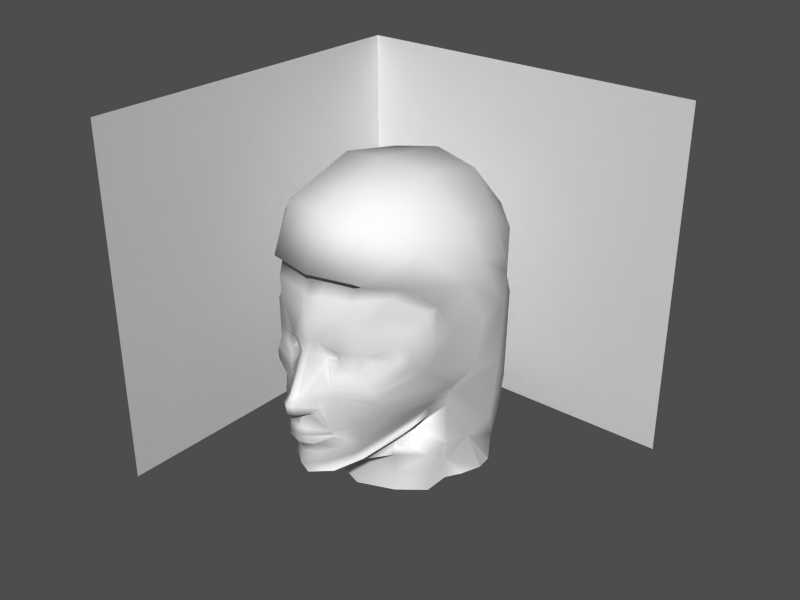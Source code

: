 # Source: hero2-2.blend  (saved by Blender 2.34.0; exported with 4.5.12 LTS)
import bpy
from mathutils import Matrix  # noqa: F401  (used for matrix-valued properties, if any)

bpy.ops.wm.read_factory_settings(use_empty=True)
scene = bpy.context.scene
scene.name = '1'

# ---- collections
col_collection_1 = bpy.data.collections.new('Collection 1'); scene.collection.children.link(col_collection_1)

# ---- materials (node trees are filled in below, after node groups)
mat_material = bpy.data.materials.new('Material')
mat_material.alpha_threshold = 0.0
mat_material.preview_render_type = 'FLAT'
mat_material.roughness = 0.5
mat_material.line_color = (0.0, 0.0, 0.0, 1.0)

# ---- material node trees

# ---- meshes
me_plane_001 = bpy.data.meshes.new('Plane.001')
me_plane_001.from_pydata([(0.0819, -0.3449, 1.866e-08), (0.07519, -0.1815, 1.12e-08), (0.005092, -0.03007, 1.537e-09), (0.1403, 0.3203, -7.87e-09), (0.08989, -0.2352, 1.421e-08), (0.02799, 0.06343, -1.549e-09), (0.0618, -0.04279, 4.572e-09), (0.1047, -0.2831, 9.584e-09), (0.06395, -0.2047, 1.174e-08), (0.1256, -0.4244, 2.404e-08), (-0.005028, 0.02432, -1.283e-09), (0.1298, 0.2629, -5.819e-09), (0.1501, 0.4135, -1.155e-08), (0.1742, 0.5363, -1.589e-08), (0.2101, 0.6385, -1.913e-08), (0.2308, 0.6433, 0.07404), (0.2661, 0.6293, 0.2503), (0.5704, 0.4628, 0.4482), (0.6624, 0.3166, 0.4837), (0.67, 0.01791, 0.4497), (0.3755, -0.4116, 0.1569), (0.7483, -0.1793, 0.3833), (0.6391, -0.3073, 0.2729), (0.6671, 0.07403, 0.4574), (0.5372, -0.3623, 0.2195), (0.2399, 0.2804, 0.2584), (0.2394, 0.1994, 0.2584), (0.2072, 0.1994, 0.1653), (0.2075, 0.2804, 0.1653), (0.3076, 0.2272, 0.2939), (0.3079, 0.2676, 0.2939), (0.2311, 0.2505, 0.1249), (0.231, 0.2207, 0.1249), (0.2631, 0.4087, 0.2863), (0.1457, 0.3372, 0.0737), (0.2008, 0.3818, 0.1715), (0.3939, 0.3138, 0.3669), (0.3983, 0.2272, 0.367), (0.2207, 0.2152, 0.06764), (0.1791, 0.1453, 0.1251), (0.2435, 0.1505, 0.2828), (0.2612, 0.09721, 0.3127), (0.1769, 0.0887, 0.1251), (0.4294, 0.1842, 0.3975), (0.4314, 0.3844, 0.4076), (0.3358, 0.4851, 0.2947), (0.1419, 0.2629, 0.03191), (0.02425, 0.02432, 0.03805), (0.09098, -0.04279, 0.03928), (0.05727, 0.06343, 0.02946), (0.134, 0.3326, 0.03191), (0.03434, -0.03007, 0.03928), (0.1476, -0.03007, 0.07488), (0.09018, 0.06343, 0.05155), (0.1226, -0.04279, 0.07488), (0.1376, 0.02432, 0.07365), (0.08569, -0.1996, 0.0732), (0.0687, -0.1517, 0.05217), (0.1162, -0.223, 0.0732), (0.0928, -0.1766, 0.05217), (0.1673, -0.1687, 0.1336), (0.1673, -0.183, 0.1336), (0.1673, -0.161, 0.1336), (0.1673, -0.1748, 0.1336), (0.0767, -0.1216, 0.05032), (0.1637, -0.1424, 0.1443), (0.2184, -0.1482, 0.174), (0.215, -0.1939, 0.1802), (0.1882, -0.2424, 0.1625), (0.1396, -0.2821, 0.0637), (0.1967, -0.4082, 0.1103), (0.1531, -0.3318, 0.1022), (0.2825, -0.2959, 0.2), (0.3279, -0.3708, 0.1906), (0.2947, -0.4342, 0.05862), (0.1764, -0.02715, 0.1802), (0.248, -0.1125, 0.23), (0.2948, -0.2247, 0.2231), (0.5279, -0.2912, 0.2784), (0.4826, -0.2163, 0.2879), (0.6392, -0.153, 0.355), (0.658, -0.2096, 0.3455), (0.1734, 0.04786, 0.1551), (0.2743, 0.04478, 0.3205), (0.3319, -0.02045, 0.3206), (0.44, -0.1633, 0.3061), (0.3837, -0.09213, 0.312), (0.2067, 0.4706, 0.2098), (0.1724, 0.4431, 0.05529), (0.5528, 0.1257, 0.4149), (0.5705, 0.01122, 0.4052), (0.5947, -0.06685, 0.3983), (0.612, -0.1038, 0.3844), (0.5353, 0.444, 0.4241), (0.1898, 0.5501, 0.05311), (0.2204, 0.5628, 0.2287), (0.3741, 0.5522, 0.3314), (0.4308, 0.5869, 0.3503), (0.4304, 0.2825, 0.4158), (0.544, 0.2937, 0.4674), (0.7515, -0.07894, 0.4165), (0.7499, -0.1291, 0.3999), (0.7266, -0.03405, 0.4331), (0.2956, -0.4535, -0.0001918), (0.2133, 0.6625, 0.2503), (0.3323, 0.9123, 0.2503), (0.7368, 1.04, 0.2503), (1.113, 0.9658, 0.2503), (1.357, 0.7037, 0.2503), (1.266, 0.6257, 0.3735), (1.006, 0.7962, 0.4485), (0.7493, 0.8418, 0.4696), (0.4737, 0.7632, 0.4332), (0.4255, 0.5996, 0.3575), (0.5658, 0.4774, 0.4581), (0.6671, 0.581, 0.5497), (0.7733, 0.6634, 0.5686), (0.9909, 0.6155, 0.5431), (1.102, 0.4526, 0.4775), (1.143, 0.3482, 0.4729), (1.327, 0.351, 0.3142), (1.419, 0.3423, 0.2192), (1.459, 0.3508, 6.555e-05), (1.347, -0.06681, 6.556e-05), (1.307, -0.07537, 0.2192), (1.214, -0.0666, 0.3142), (1.03, -0.06938, 0.5365), (1.144, -0.5631, 0.3944), (1.32, -0.5115, 0.3142), (1.412, -0.4952, 0.2192), (1.448, -0.4764, 6.559e-05), (0.8385, 0.05116, 0.4934), (0.8514, 0.3165, 0.5198), (0.9344, 0.3984, 0.5792), (0.9366, 0.05837, 0.5563), (0.8942, -0.2499, 0.5501), (0.8397, -0.3749, 0.4605), (1.017, -0.6149, 0.4713), (0.5512, -0.6801, 0.2067), (0.5526, -0.5712, 0.2067), (0.5501, -0.4578, 0.2067), (0.6582, -0.4578, 0.3421), (0.6607, -0.5712, 0.3421), (0.6594, -0.6801, 0.3421), (0.8056, -0.6801, 0.3421), (0.807, -0.5712, 0.3421), (0.8045, -0.4578, 0.3421), (0.9673, -0.6491, 0.4549), (0.8686, -0.6628, 0.4041), (0.8686, -0.6628, -0.404), (0.9673, -0.6491, -0.4548), (0.8045, -0.4578, -0.342), (0.807, -0.5712, -0.342), (0.8056, -0.6801, -0.342), (0.6594, -0.6801, -0.342), (0.6607, -0.5712, -0.342), (0.6582, -0.4578, -0.342), (0.5501, -0.4578, -0.2066), (0.5526, -0.5712, -0.2066), (0.5512, -0.6801, -0.2066), (0.4859, -0.6928, -0.0004965), (0.5051, -0.5839, -0.0004965), (0.4697, -0.4705, -0.0004965), (1.017, -0.6149, -0.4712), (0.8397, -0.3749, -0.4604), (0.8942, -0.2499, -0.55), (0.9366, 0.05837, -0.5562), (0.9344, 0.3984, -0.5791), (0.8514, 0.3165, -0.5196), (0.8385, 0.05116, -0.4933), (1.412, -0.4952, -0.2191), (1.32, -0.5115, -0.3141), (1.144, -0.5631, -0.3943), (1.03, -0.06938, -0.5363), (1.214, -0.0666, -0.3141), (1.307, -0.07537, -0.2191), (1.419, 0.3423, -0.2191), (1.327, 0.351, -0.3141), (1.143, 0.3482, -0.4727), (1.102, 0.4526, -0.4774), (0.9909, 0.6155, -0.543), (0.7733, 0.6634, -0.5685), (0.6671, 0.581, -0.5495), (0.5658, 0.4774, -0.458), (0.4255, 0.5996, -0.3573), (0.4737, 0.7632, -0.4331), (0.7493, 0.8418, -0.4695), (1.006, 0.7962, -0.4484), (1.266, 0.6257, -0.3734), (1.357, 0.7037, -0.2502), (1.386, 0.7484, -0.0004965), (1.141, 1.01, -0.0004965), (1.113, 0.9658, -0.2502), (0.7368, 1.04, -0.2502), (0.6911, 1.079, -0.0004965), (0.2866, 0.9367, -0.0004965), (0.3323, 0.9123, -0.2502), (0.2133, 0.6625, -0.2502), (0.1615, 0.6582, -0.0004965), (0.6578, -0.3159, -0.0004965), (0.5338, -0.3847, -0.0004965), (0.3903, -0.422, -0.0004965), (0.7266, -0.03405, -0.433), (0.7499, -0.1291, -0.3998), (0.7515, -0.07894, -0.4164), (0.544, 0.2937, -0.4673), (0.4304, 0.2825, -0.4157), (0.4308, 0.5869, -0.3502), (0.3741, 0.5522, -0.3312), (0.2204, 0.5628, -0.2286), (0.1898, 0.5501, -0.05298), (0.5353, 0.444, -0.424), (0.612, -0.1038, -0.3843), (0.5947, -0.06685, -0.3982), (0.5705, 0.01122, -0.4051), (0.5528, 0.1257, -0.4147), (0.1724, 0.4431, -0.05516), (0.2067, 0.4706, -0.2097), (0.3837, -0.09213, -0.3119), (0.44, -0.1633, -0.306), (0.3319, -0.02045, -0.3205), (0.2743, 0.04478, -0.3204), (0.1734, 0.04786, -0.155), (0.658, -0.2096, -0.3454), (0.6392, -0.153, -0.3549), (0.4826, -0.2163, -0.2877), (0.5279, -0.2912, -0.2783), (0.2948, -0.2247, -0.2229), (0.248, -0.1125, -0.2298), (0.1764, -0.02715, -0.18), (0.2947, -0.4342, -0.05849), (0.3279, -0.3708, -0.1905), (0.2825, -0.2959, -0.1999), (0.1531, -0.3318, -0.102), (0.1967, -0.4082, -0.1102), (0.1396, -0.2821, -0.06357), (0.1882, -0.2424, -0.1624), (0.215, -0.1939, -0.1801), (0.2184, -0.1482, -0.1739), (0.1637, -0.1424, -0.1442), (0.0767, -0.1216, -0.05019), (0.1673, -0.1748, -0.1335), (0.1673, -0.161, -0.1335), (0.1673, -0.183, -0.1335), (0.1673, -0.1687, -0.1335), (0.0928, -0.1766, -0.05204), (0.1162, -0.223, -0.07307), (0.0687, -0.1517, -0.05204), (0.08569, -0.1996, -0.07307), (0.1376, 0.02432, -0.07352), (0.1226, -0.04279, -0.07474), (0.09018, 0.06343, -0.05142), (0.1476, -0.03007, -0.07474), (0.03434, -0.03007, -0.03915), (0.134, 0.3326, -0.03178), (0.05727, 0.06343, -0.02933), (0.09098, -0.04279, -0.03915), (0.02425, 0.02432, -0.03792), (0.1419, 0.2629, -0.03178), (0.3358, 0.4851, -0.2945), (0.4314, 0.3844, -0.4075), (0.4294, 0.1842, -0.3974), (0.1769, 0.0887, -0.1249), (0.2612, 0.09721, -0.3125), (0.2435, 0.1505, -0.2827), (0.1791, 0.1453, -0.125), (0.2207, 0.2152, -0.06751), (0.3983, 0.2272, -0.3669), (0.3939, 0.3138, -0.3667), (0.2008, 0.3818, -0.1713), (0.1457, 0.3372, -0.07356), (0.2631, 0.4087, -0.2862), (0.231, 0.2207, -0.1247), (0.2311, 0.2505, -0.1247), (0.3079, 0.2676, -0.2937), (0.3076, 0.2272, -0.2937), (0.2075, 0.2804, -0.1652), (0.2072, 0.1994, -0.1652), (0.2394, 0.1994, -0.2582), (0.2399, 0.2804, -0.2582), (0.5372, -0.3623, -0.2193), (0.6671, 0.07403, -0.4572), (0.6391, -0.3073, -0.2728), (0.7483, -0.1793, -0.3832), (0.3755, -0.4116, -0.1568), (0.67, 0.01791, -0.4496), (0.6624, 0.3166, -0.4836), (0.5704, 0.4628, -0.448), (0.2661, 0.6293, -0.2502), (0.2308, 0.6433, -0.07391), (0.05773, -0.1571, -6.716e-05), (0.07197, -0.1282, -6.716e-05)], [], [(27, 26, 25, 28), (25, 26, 29, 30), (27, 28, 31, 32), (28, 35, 34, 31), (25, 33, 35, 28), (25, 30, 36, 33), (30, 29, 37, 36), (27, 32, 38, 39), (26, 27, 39, 40), (26, 40, 37, 29), (31, 34, 38, 32), (40, 41, 43, 37), (40, 39, 42, 41), (33, 36, 44, 45), (10, 47, 49, 5), (10, 2, 51, 47), (6, 48, 51, 2), (11, 5, 49, 46), (11, 46, 50, 3), (48, 54, 52, 51), (47, 51, 52, 55), (47, 55, 53, 49), (37, 43, 98), (1, 59, 57, 290), (1, 8, 56, 59), (4, 58, 56, 8), (58, 61, 63, 56), (59, 56, 63, 60), (59, 60, 62, 57), (291, 290, 57, 64), (57, 62, 65, 64), (4, 7, 69, 58), (58, 69, 68, 61), (61, 68, 67, 63), (60, 63, 67, 66), (60, 66, 65, 62), (71, 0, 9, 70), (0, 71, 69, 7), (70, 73, 72, 71), (68, 69, 71, 72), (103, 9, 70, 74), (20, 74, 70, 73), (34, 50, 46, 38), (38, 46, 49, 53), (38, 53, 42, 39), (291, 64, 48, 6), (48, 64, 65, 54), (52, 54, 65, 75), (67, 68, 72, 77), (66, 67, 77, 76), (65, 66, 76, 75), (73, 78, 79, 72), (78, 81, 80, 79), (20, 73, 78, 24), (22, 24, 78, 81), (42, 53, 55, 82), (52, 75, 82, 55), (82, 75, 84, 83), (41, 42, 82, 83), (77, 85, 86, 76), (72, 79, 85, 77), (75, 76, 86, 84), (33, 45, 87, 35), (34, 35, 87, 88), (41, 83, 89, 43), (83, 84, 90, 89), (86, 85, 92, 91), (84, 86, 91, 90), (79, 80, 92, 85), (44, 98, 99, 93), (88, 87, 95, 94), (87, 45, 96, 95), (45, 44, 93, 96), (3, 50, 12), (12, 50, 34, 88), (12, 88, 94, 13), (13, 94, 15, 14), (15, 94, 95, 16), (16, 95, 96, 97), (17, 97, 96, 93), (98, 43, 89, 99), (98, 44, 36), (98, 36, 37), (17, 93, 99, 18), (18, 99, 89, 23), (19, 23, 89, 90), (21, 101, 80, 81), (80, 101, 100, 92), (91, 92, 100, 102), (19, 90, 91, 102), (21, 81, 22), (20, 201, 103, 74), (20, 24, 200, 201), (22, 199, 200, 24), (15, 16, 104, 198), (14, 15, 198), (104, 105, 195, 198), (105, 106, 194, 195), (106, 107, 191, 194), (107, 108, 190, 191), (107, 110, 109, 108), (106, 111, 110, 107), (105, 112, 111, 106), (104, 113, 112, 105), (113, 114, 115, 112), (112, 115, 116, 111), (111, 116, 117, 110), (110, 117, 118, 109), (16, 97, 113, 104), (118, 119, 120, 109), (109, 120, 121, 108), (108, 121, 122, 190), (121, 124, 123, 122), (120, 125, 124, 121), (119, 126, 125, 120), (126, 127, 128, 125), (125, 128, 129, 124), (124, 129, 130, 123), (18, 23, 131, 132), (19, 102, 131, 23), (18, 132, 115, 114), (116, 133, 118, 117), (118, 133, 119), (119, 133, 134, 126), (126, 134, 135, 127), (127, 135, 136, 137), (115, 132, 133, 116), (131, 134, 133, 132), (100, 134, 131, 102), (100, 101, 135, 134), (21, 136, 135, 101), (160, 138, 139, 161), (161, 139, 140, 162), (139, 142, 141, 140), (138, 143, 142, 139), (20, 201, 162, 140), (20, 140, 141, 24), (143, 144, 145, 142), (142, 145, 146, 141), (22, 24, 141, 146), (21, 22, 146, 136), (144, 148, 147, 145), (136, 146, 145, 147), (17, 114, 113, 97), (17, 18, 114), (136, 147, 137), (277, 276, 279, 278), (279, 274, 275, 278), (277, 272, 273, 276), (276, 273, 270, 269), (279, 276, 269, 271), (279, 271, 268, 274), (274, 268, 267, 275), (277, 265, 266, 272), (278, 264, 265, 277), (278, 275, 267, 264), (273, 272, 266, 270), (264, 267, 261, 263), (264, 263, 262, 265), (271, 259, 260, 268), (10, 5, 255, 257), (10, 257, 253, 2), (6, 2, 253, 256), (11, 258, 255, 5), (11, 3, 254, 258), (256, 253, 252, 250), (257, 249, 252, 253), (257, 255, 251, 249), (267, 206, 261), (1, 290, 247, 245), (1, 245, 248, 8), (4, 8, 248, 246), (246, 248, 241, 243), (245, 244, 241, 248), (245, 247, 242, 244), (291, 240, 247, 290), (247, 240, 239, 242), (4, 246, 235, 7), (246, 243, 236, 235), (243, 241, 237, 236), (244, 238, 237, 241), (244, 242, 239, 238), (9, 0, 233, 234), (0, 7, 235, 233), (234, 233, 232, 231), (236, 232, 233, 235), (103, 230, 234, 9), (284, 231, 234, 230), (270, 266, 258, 254), (266, 251, 255, 258), (266, 265, 262, 251), (291, 6, 256, 240), (256, 250, 239, 240), (252, 229, 239, 250), (237, 227, 232, 236), (238, 228, 227, 237), (239, 229, 228, 238), (231, 232, 225, 226), (226, 225, 224, 223), (284, 280, 226, 231), (282, 280, 226, 223), (262, 222, 249, 251), (252, 249, 222, 229), (222, 221, 220, 229), (263, 221, 222, 262), (227, 228, 218, 219), (232, 227, 219, 225), (229, 220, 218, 228), (271, 269, 217, 259), (270, 216, 217, 269), (263, 261, 215, 221), (221, 215, 214, 220), (218, 213, 212, 219), (220, 214, 213, 218), (225, 219, 212, 224), (260, 211, 205, 206), (216, 210, 209, 217), (217, 209, 208, 259), (259, 208, 211, 260), (3, 12, 254), (12, 216, 270, 254), (12, 13, 210, 216), (13, 14, 289, 210), (289, 288, 209, 210), (288, 207, 208, 209), (287, 211, 208, 207), (206, 205, 215, 261), (206, 268, 260), (206, 267, 268), (287, 286, 205, 211), (286, 281, 215, 205), (285, 214, 215, 281), (283, 223, 224, 203), (224, 212, 204, 203), (213, 202, 204, 212), (285, 202, 213, 214), (283, 282, 223), (284, 230, 103, 201), (284, 201, 200, 280), (282, 280, 200, 199), (289, 198, 197, 288), (14, 198, 289), (197, 198, 195, 196), (196, 195, 194, 193), (193, 194, 191, 192), (192, 191, 190, 189), (192, 189, 188, 187), (193, 192, 187, 186), (196, 193, 186, 185), (197, 196, 185, 184), (184, 185, 182, 183), (185, 186, 181, 182), (186, 187, 180, 181), (187, 188, 179, 180), (288, 197, 184, 207), (179, 188, 177, 178), (188, 189, 176, 177), (189, 190, 122, 176), (176, 122, 123, 175), (177, 176, 175, 174), (178, 177, 174, 173), (173, 174, 171, 172), (174, 175, 170, 171), (175, 123, 130, 170), (286, 168, 169, 281), (285, 281, 169, 202), (286, 183, 182, 168), (181, 180, 179, 167), (179, 178, 167), (178, 173, 166, 167), (173, 172, 165, 166), (172, 163, 164, 165), (182, 181, 167, 168), (169, 168, 167, 166), (204, 202, 169, 166), (204, 166, 165, 203), (283, 203, 165, 164), (160, 161, 158, 159), (161, 162, 157, 158), (158, 157, 156, 155), (159, 158, 155, 154), (284, 157, 162, 201), (284, 280, 156, 157), (154, 155, 152, 153), (155, 156, 151, 152), (282, 151, 156, 280), (283, 164, 151, 282), (153, 152, 150, 149), (164, 150, 152, 151), (287, 207, 184, 183), (287, 183, 286), (164, 163, 150)])
me_plane_001.polygons.foreach_set('use_smooth', [1, 1, 1, 1, 1, 1, 1, 1, 1, 1, 1, 1, 1, 1, 1, 1, 1, 1, 1, 1, 1, 1, 1, 1, 1, 1, 1, 1, 1, 1, 1, 1, 1, 1, 1, 1, 1, 1, 1, 1, 1, 1, 1, 1, 1, 1, 1, 1, 1, 1, 1, 1, 1, 1, 1, 1, 1, 1, 1, 1, 1, 1, 1, 1, 1, 1, 1, 1, 1, 1, 1, 1, 1, 1, 1, 1, 1, 1, 1, 1, 1, 1, 1, 1, 1, 1, 1, 1, 1, 1, 1, 1, 1, 1, 1, 1, 1, 1, 1, 1, 1, 1, 1, 1, 1, 1, 1, 1, 1, 1, 1, 1, 1, 1, 1, 1, 1, 1, 1, 1, 1, 1, 1, 1, 1, 1, 1, 1, 1, 1, 1, 1, 1, 1, 1, 1, 1, 1, 1, 1, 1, 1, 1, 1, 1, 0, 1, 1, 1, 1, 1, 1, 1, 1, 1, 1, 1, 1, 1, 1, 1, 1, 1, 1, 1, 1, 1, 1, 1, 1, 1, 1, 1, 1, 1, 1, 1, 1, 1, 1, 1, 1, 1, 1, 1, 1, 1, 1, 1, 1, 1, 1, 1, 1, 1, 1, 1, 1, 1, 1, 1, 1, 1, 1, 1, 1, 1, 1, 1, 1, 1, 1, 1, 1, 1, 1, 1, 1, 1, 1, 1, 1, 1, 1, 1, 1, 1, 1, 1, 1, 1, 1, 1, 1, 1, 1, 1, 1, 1, 1, 1, 1, 1, 1, 1, 1, 1, 1, 1, 1, 1, 1, 1, 1, 1, 1, 1, 1, 1, 1, 1, 1, 1, 1, 1, 1, 1, 1, 1, 1, 1, 1, 1, 1, 1, 1, 1, 1, 1, 1, 1, 1, 1, 1, 1, 1, 1, 1, 1, 1, 1, 0])
_uv = me_plane_001.uv_layers.new(name='UVMap')
_uv.uv.foreach_set('vector', [0.5469, 0.4473, 0.5957, 0.4473, 0.5957, 0.4883, 0.5469, 0.4883, 0.5957, 0.4883, 0.5957, 0.4473, 0.6113, 0.4609, 0.6113, 0.4844, 0.5469, 0.4473, 0.5469, 0.4883, 0.5293, 0.4727, 0.5293, 0.457, 0.5469, 0.4883, 0.5527, 0.5391, 0.5, 0.5176, 0.5293, 0.4727, 0.5957, 0.4883, 0.6094, 0.5547, 0.5527, 0.5391, 0.5469, 0.4883, 0.5957, 0.4883, 0.6113, 0.4844, 0.6504, 0.5059, 0.6094, 0.5547, 0.6113, 0.4844, 0.6113, 0.4609, 0.6504, 0.4609, 0.6504, 0.5059, 0.5469, 0.4473, 0.5293, 0.457, 0.4961, 0.4551, 0.5293, 0.4199, 0.5957, 0.4473, 0.5469, 0.4473, 0.5293, 0.4199, 0.6074, 0.4219, 0.5957, 0.4473, 0.6074, 0.4219, 0.6504, 0.4609, 0.6113, 0.4609, 0.5293, 0.4727, 0.5, 0.5176, 0.4961, 0.4551, 0.5293, 0.457, 0.6074, 0.4219, 0.623, 0.3945, 0.666, 0.4395, 0.6504, 0.4609, 0.6074, 0.4219, 0.5293, 0.4199, 0.5293, 0.3906, 0.623, 0.3945, 0.6094, 0.5547, 0.6504, 0.5059, 0.6719, 0.541, 0.6152, 0.5938, 0.4648, 0.3594, 0.4824, 0.3594, 0.4766, 0.3789, 0.4648, 0.3789, 0.4648, 0.3594, 0.4648, 0.3301, 0.4824, 0.3301, 0.4824, 0.3594, 0.4648, 0.3242, 0.4824, 0.3242, 0.4824, 0.3301, 0.4648, 0.3301, 0.4648, 0.4785, 0.4648, 0.3789, 0.4766, 0.3789, 0.4785, 0.4785, 0.4648, 0.4785, 0.4785, 0.4785, 0.4785, 0.5156, 0.4648, 0.5098, 0.4824, 0.3242, 0.5, 0.3242, 0.5, 0.3301, 0.4824, 0.3301, 0.4824, 0.3594, 0.4824, 0.3301, 0.5, 0.3301, 0.5, 0.3594, 0.4824, 0.3594, 0.5, 0.3594, 0.4902, 0.3789, 0.4766, 0.3789, 0.6504, 0.4609, 0.666, 0.4395, 0.6758, 0.4902, 0.4648, 0.252, 0.4902, 0.2559, 0.4902, 0.2695, 0.4648, 0.2656, 0.4648, 0.252, 0.4648, 0.2402, 0.5, 0.2441, 0.4902, 0.2559, 0.4648, 0.2246, 0.5, 0.2324, 0.5, 0.2441, 0.4648, 0.2402, 0.5, 0.2324, 0.5312, 0.252, 0.5312, 0.2559, 0.5, 0.2441, 0.4902, 0.2559, 0.5, 0.2441, 0.5312, 0.2559, 0.5312, 0.2578, 0.4902, 0.2559, 0.5312, 0.2578, 0.5312, 0.2617, 0.4902, 0.2695, 0.4648, 0.2793, 0.4648, 0.2656, 0.4902, 0.2695, 0.4883, 0.2812, 0.4902, 0.2695, 0.5312, 0.2617, 0.5371, 0.2715, 0.4883, 0.2812, 0.4648, 0.2246, 0.4648, 0.2031, 0.4961, 0.2031, 0.5, 0.2324, 0.5, 0.2324, 0.4961, 0.2031, 0.5449, 0.2227, 0.5312, 0.252, 0.5312, 0.252, 0.5449, 0.2227, 0.5547, 0.248, 0.5312, 0.2559, 0.5312, 0.2578, 0.5312, 0.2559, 0.5547, 0.248, 0.5527, 0.2695, 0.5312, 0.2578, 0.5527, 0.2695, 0.5371, 0.2715, 0.5312, 0.2617, 0.5156, 0.1758, 0.4648, 0.168, 0.4648, 0.1289, 0.5195, 0.1367, 0.4648, 0.168, 0.5156, 0.1758, 0.4961, 0.2031, 0.4648, 0.2031, 0.5195, 0.1367, 0.5605, 0.1582, 0.5645, 0.1934, 0.5156, 0.1758, 0.5449, 0.2227, 0.4961, 0.2031, 0.5156, 0.1758, 0.5645, 0.1934, 0.4648, 0.1113, 0.4648, 0.1289, 0.5195, 0.1367, 0.4941, 0.123, 0.543, 0.1328, 0.4941, 0.123, 0.5195, 0.1367, 0.5605, 0.1582, 0.5, 0.5176, 0.4785, 0.5156, 0.4785, 0.4785, 0.4961, 0.4551, 0.4961, 0.4551, 0.4785, 0.4785, 0.4766, 0.3789, 0.4902, 0.3789, 0.4961, 0.4551, 0.4902, 0.3789, 0.5293, 0.3906, 0.5293, 0.4199, 0.4648, 0.2793, 0.4883, 0.2812, 0.4824, 0.3242, 0.4648, 0.3242, 0.4824, 0.3242, 0.4883, 0.2812, 0.5371, 0.2715, 0.5, 0.3242, 0.5, 0.3301, 0.5, 0.3242, 0.5371, 0.2715, 0.5547, 0.332, 0.5547, 0.248, 0.5449, 0.2227, 0.5645, 0.1934, 0.5762, 0.2305, 0.5527, 0.2695, 0.5547, 0.248, 0.5762, 0.2305, 0.5801, 0.2891, 0.5371, 0.2715, 0.5527, 0.2695, 0.5801, 0.2891, 0.5547, 0.332, 0.5605, 0.1582, 0.6055, 0.1953, 0.6094, 0.2363, 0.5645, 0.1934, 0.6055, 0.1953, 0.6406, 0.2363, 0.6445, 0.2676, 0.6094, 0.2363, 0.543, 0.1328, 0.5605, 0.1582, 0.6055, 0.1953, 0.5762, 0.1602, 0.6016, 0.1895, 0.5762, 0.1602, 0.6055, 0.1953, 0.6406, 0.2363, 0.5293, 0.3906, 0.4902, 0.3789, 0.5, 0.3594, 0.541, 0.3691, 0.5, 0.3301, 0.5547, 0.332, 0.541, 0.3691, 0.5, 0.3594, 0.541, 0.3691, 0.5547, 0.332, 0.627, 0.3359, 0.627, 0.3672, 0.623, 0.3945, 0.5293, 0.3906, 0.541, 0.3691, 0.627, 0.3672, 0.5762, 0.2305, 0.6211, 0.2617, 0.623, 0.2988, 0.5801, 0.2891, 0.5645, 0.1934, 0.6094, 0.2363, 0.6211, 0.2617, 0.5762, 0.2305, 0.5547, 0.332, 0.5801, 0.2891, 0.623, 0.2988, 0.627, 0.3359, 0.6094, 0.5547, 0.6152, 0.5938, 0.5723, 0.584, 0.5527, 0.5391, 0.5, 0.5176, 0.5527, 0.5391, 0.5723, 0.584, 0.4922, 0.5723, 0.623, 0.3945, 0.627, 0.3672, 0.6758, 0.4082, 0.666, 0.4395, 0.627, 0.3672, 0.627, 0.3359, 0.6699, 0.3516, 0.6758, 0.4082, 0.623, 0.2988, 0.6211, 0.2617, 0.6602, 0.293, 0.666, 0.3125, 0.627, 0.3359, 0.623, 0.2988, 0.666, 0.3125, 0.6699, 0.3516, 0.6094, 0.2363, 0.6445, 0.2676, 0.6602, 0.293, 0.6211, 0.2617, 0.6719, 0.541, 0.6758, 0.4902, 0.7031, 0.4941, 0.6777, 0.5742, 0.4922, 0.5723, 0.5723, 0.584, 0.5801, 0.6328, 0.4902, 0.627, 0.5723, 0.584, 0.6152, 0.5938, 0.6309, 0.627, 0.5801, 0.6328, 0.6152, 0.5938, 0.6719, 0.541, 0.6777, 0.5742, 0.6309, 0.627, 0.4648, 0.5098, 0.4785, 0.5156, 0.4648, 0.5566, 0.4648, 0.5566, 0.4785, 0.5156, 0.5, 0.5176, 0.4922, 0.5723, 0.4648, 0.5566, 0.4922, 0.5723, 0.4902, 0.627, 0.4648, 0.6191, 0.4648, 0.6191, 0.4902, 0.627, 0.5, 0.6758, 0.4648, 0.6719, 0.5, 0.6758, 0.4902, 0.627, 0.5801, 0.6328, 0.5898, 0.666, 0.5898, 0.666, 0.5801, 0.6328, 0.6309, 0.627, 0.6426, 0.6445, 0.6914, 0.582, 0.6426, 0.6445, 0.6309, 0.627, 0.6777, 0.5742, 0.6758, 0.4902, 0.666, 0.4395, 0.6758, 0.4082, 0.7031, 0.4941, 0.6758, 0.4902, 0.6719, 0.541, 0.6504, 0.5059, 0.6758, 0.4902, 0.6504, 0.5059, 0.6504, 0.4609, 0.6914, 0.582, 0.6777, 0.5742, 0.7031, 0.4941, 0.7109, 0.498, 0.7109, 0.498, 0.7031, 0.4941, 0.6758, 0.4082, 0.6973, 0.3789, 0.6934, 0.3574, 0.6973, 0.3789, 0.6758, 0.4082, 0.6699, 0.3516, 0.6602, 0.2539, 0.666, 0.2793, 0.6445, 0.2676, 0.6406, 0.2363, 0.6445, 0.2676, 0.666, 0.2793, 0.6758, 0.3027, 0.6602, 0.293, 0.666, 0.3125, 0.6602, 0.293, 0.6758, 0.3027, 0.6855, 0.332, 0.6934, 0.3574, 0.6699, 0.3516, 0.666, 0.3125, 0.6855, 0.332, 0.6602, 0.2539, 0.6406, 0.2363, 0.6016, 0.1895, 0.543, 0.1328, 0.4648, 0.127, 0.4648, 0.1113, 0.4941, 0.123, 0.543, 0.1328, 0.5762, 0.1602, 0.4648, 0.1484, 0.4648, 0.127, 0.6016, 0.1895, 0.4648, 0.1836, 0.4648, 0.1484, 0.5762, 0.1602, 0.2266, 0.6582, 0.2441, 0.6504, 0.2168, 0.666, 0.1914, 0.6641, 0.2148, 0.6543, 0.2266, 0.6582, 0.1914, 0.6641, 0.2168, 0.666, 0.2754, 0.791, 0.2539, 0.8027, 0.1914, 0.6641, 0.2754, 0.791, 0.4766, 0.8535, 0.4551, 0.873, 0.2539, 0.8027, 0.4766, 0.8535, 0.6641, 0.8184, 0.6777, 0.8398, 0.4551, 0.873, 0.6641, 0.8184, 0.7852, 0.6875, 0.8008, 0.709, 0.6777, 0.8398, 0.6641, 0.8184, 0.6113, 0.7324, 0.7402, 0.6484, 0.7852, 0.6875, 0.4766, 0.8535, 0.4844, 0.7559, 0.6113, 0.7324, 0.6641, 0.8184, 0.2754, 0.791, 0.3457, 0.7168, 0.4844, 0.7559, 0.4766, 0.8535, 0.2168, 0.666, 0.3223, 0.6348, 0.3457, 0.7168, 0.2754, 0.791, 0.3223, 0.6348, 0.3926, 0.5742, 0.4434, 0.627, 0.3457, 0.7168, 0.3457, 0.7168, 0.4434, 0.627, 0.4961, 0.668, 0.4844, 0.7559, 0.4844, 0.7559, 0.4961, 0.668, 0.6035, 0.6426, 0.6113, 0.7324, 0.6113, 0.7324, 0.6035, 0.6426, 0.6582, 0.5625, 0.7402, 0.6484, 0.2441, 0.6504, 0.3262, 0.6289, 0.3223, 0.6348, 0.2168, 0.666, 0.6582, 0.5625, 0.6797, 0.5098, 0.7715, 0.5117, 0.7402, 0.6484, 0.7402, 0.6484, 0.7715, 0.5117, 0.8164, 0.5078, 0.7852, 0.6875, 0.7852, 0.6875, 0.8164, 0.5078, 0.8359, 0.5117, 0.8008, 0.709, 0.8164, 0.5078, 0.7598, 0.3008, 0.7812, 0.3047, 0.8359, 0.5117, 0.7715, 0.5117, 0.7148, 0.3047, 0.7598, 0.3008, 0.8164, 0.5078, 0.6797, 0.5098, 0.623, 0.3027, 0.7148, 0.3047, 0.7715, 0.5117, 0.623, 0.3027, 0.6797, 0.05664, 0.7676, 0.08398, 0.7148, 0.3047, 0.7148, 0.3047, 0.7676, 0.08398, 0.8125, 0.0918, 0.7598, 0.3008, 0.7598, 0.3008, 0.8125, 0.0918, 0.8301, 0.1016, 0.7812, 0.3047, 0.4395, 0.4941, 0.4434, 0.375, 0.5273, 0.3633, 0.5352, 0.4941, 0.4434, 0.3457, 0.4727, 0.3203, 0.5273, 0.3633, 0.4434, 0.375, 0.4395, 0.4941, 0.5352, 0.4941, 0.4434, 0.627, 0.3926, 0.5742, 0.4961, 0.668, 0.5762, 0.5352, 0.6582, 0.5625, 0.6035, 0.6426, 0.6582, 0.5625, 0.5762, 0.5352, 0.6797, 0.5098, 0.6797, 0.5098, 0.5762, 0.5352, 0.5762, 0.3672, 0.623, 0.3027, 0.623, 0.3027, 0.5762, 0.3672, 0.5547, 0.2129, 0.6797, 0.05664, 0.6797, 0.05664, 0.5547, 0.2129, 0.5293, 0.1504, 0.6172, 0.03125, 0.4434, 0.627, 0.5352, 0.4941, 0.5762, 0.5352, 0.4961, 0.668, 0.5273, 0.3633, 0.5762, 0.3672, 0.5762, 0.5352, 0.5352, 0.4941, 0.0, 1.0, 1.0, 1.0, 1.0, 0.0, 0.0, 0.0, 0.0, 1.0, 1.0, 1.0, 1.0, 0.0, 0.0, 0.0, 0.0, 1.0, 1.0, 1.0, 1.0, 0.0, 0.0, 0.0, 0.0, 1.0, 1.0, 1.0, 1.0, 0.0, 0.0, 0.0, 0.0, 1.0, 1.0, 1.0, 1.0, 0.0, 0.0, 0.0, 0.0, 1.0, 1.0, 1.0, 1.0, 0.0, 0.0, 0.0, 0.0, 1.0, 1.0, 1.0, 1.0, 0.0, 0.0, 0.0, 0.0, 1.0, 0.0, 0.0, 1.0, 0.0, 1.0, 1.0, 0.0, 1.0, 0.0, 0.0, 1.0, 0.0, 1.0, 1.0, 0.0, 1.0, 1.0, 1.0, 1.0, 0.0, 0.0, 0.0, 0.0, 1.0, 1.0, 1.0, 1.0, 0.0, 0.0, 0.0, 0.0, 1.0, 0.0, 0.0, 1.0, 0.0, 1.0, 1.0, 0.0, 1.0, 1.0, 1.0, 1.0, 0.0, 0.0, 0.0, 0.0, 1.0, 1.0, 1.0, 1.0, 0.0, 0.0, 0.0, 0.0, 1.0, 0.0, 0.0, 1.0, 0.0, 1.0, 1.0, 0.3945, 0.5684, 0.3926, 0.5742, 0.3223, 0.6348, 0.3262, 0.6289, 0.3945, 0.5684, 0.4395, 0.4941, 0.3926, 0.5742, 0.5293, 0.1504, 0.5918, 0.01562, 0.6172, 0.03125, 0.5469, 0.4473, 0.5469, 0.4883, 0.5957, 0.4883, 0.5957, 0.4473, 0.5957, 0.4883, 0.6113, 0.4844, 0.6113, 0.4609, 0.5957, 0.4473, 0.5469, 0.4473, 0.5293, 0.457, 0.5293, 0.4727, 0.5469, 0.4883, 0.5469, 0.4883, 0.5293, 0.4727, 0.5, 0.5176, 0.5527, 0.5391, 0.5957, 0.4883, 0.5469, 0.4883, 0.5527, 0.5391, 0.6094, 0.5547, 0.5957, 0.4883, 0.6094, 0.5547, 0.6504, 0.5059, 0.6113, 0.4844, 0.6113, 0.4844, 0.6504, 0.5059, 0.6504, 0.4609, 0.6113, 0.4609, 0.5469, 0.4473, 0.5293, 0.4199, 0.4961, 0.4551, 0.5293, 0.457, 0.5957, 0.4473, 0.6074, 0.4219, 0.5293, 0.4199, 0.5469, 0.4473, 0.5957, 0.4473, 0.6113, 0.4609, 0.6504, 0.4609, 0.6074, 0.4219, 0.5293, 0.4727, 0.5293, 0.457, 0.4961, 0.4551, 0.5, 0.5176, 0.6074, 0.4219, 0.6504, 0.4609, 0.666, 0.4395, 0.623, 0.3945, 0.6074, 0.4219, 0.623, 0.3945, 0.5293, 0.3906, 0.5293, 0.4199, 0.6094, 0.5547, 0.6152, 0.5938, 0.6719, 0.541, 0.6504, 0.5059, 0.4648, 0.3594, 0.4648, 0.3789, 0.4766, 0.3789, 0.4824, 0.3594, 0.4648, 0.3594, 0.4824, 0.3594, 0.4824, 0.3301, 0.4648, 0.3301, 0.4648, 0.3242, 0.4648, 0.3301, 0.4824, 0.3301, 0.4824, 0.3242, 0.4648, 0.4785, 0.4785, 0.4785, 0.4766, 0.3789, 0.4648, 0.3789, 0.4648, 0.4785, 0.4648, 0.5098, 0.4785, 0.5156, 0.4785, 0.4785, 0.4824, 0.3242, 0.4824, 0.3301, 0.5, 0.3301, 0.5, 0.3242, 0.4824, 0.3594, 0.5, 0.3594, 0.5, 0.3301, 0.4824, 0.3301, 0.4824, 0.3594, 0.4766, 0.3789, 0.4902, 0.3789, 0.5, 0.3594, 0.6504, 0.4609, 0.6758, 0.4902, 0.666, 0.4395, 0.4648, 0.252, 0.4648, 0.2656, 0.4902, 0.2695, 0.4902, 0.2559, 0.4648, 0.252, 0.4902, 0.2559, 0.5, 0.2441, 0.4648, 0.2402, 0.4648, 0.2246, 0.4648, 0.2402, 0.5, 0.2441, 0.5, 0.2324, 0.5, 0.2324, 0.5, 0.2441, 0.5312, 0.2559, 0.5312, 0.252, 0.4902, 0.2559, 0.5312, 0.2578, 0.5312, 0.2559, 0.5, 0.2441, 0.4902, 0.2559, 0.4902, 0.2695, 0.5312, 0.2617, 0.5312, 0.2578, 0.4648, 0.2793, 0.4883, 0.2812, 0.4902, 0.2695, 0.4648, 0.2656, 0.4902, 0.2695, 0.4883, 0.2812, 0.5371, 0.2715, 0.5312, 0.2617, 0.4648, 0.2246, 0.5, 0.2324, 0.4961, 0.2031, 0.4648, 0.2031, 0.5, 0.2324, 0.5312, 0.252, 0.5449, 0.2227, 0.4961, 0.2031, 0.5312, 0.252, 0.5312, 0.2559, 0.5547, 0.248, 0.5449, 0.2227, 0.5312, 0.2578, 0.5527, 0.2695, 0.5547, 0.248, 0.5312, 0.2559, 0.5312, 0.2578, 0.5312, 0.2617, 0.5371, 0.2715, 0.5527, 0.2695, 0.4648, 0.1289, 0.4648, 0.168, 0.5156, 0.1758, 0.5195, 0.1367, 0.4648, 0.168, 0.4648, 0.2031, 0.4961, 0.2031, 0.5156, 0.1758, 0.5195, 0.1367, 0.5156, 0.1758, 0.5645, 0.1934, 0.5605, 0.1582, 0.5449, 0.2227, 0.5645, 0.1934, 0.5156, 0.1758, 0.4961, 0.2031, 0.4648, 0.1113, 0.4941, 0.123, 0.5195, 0.1367, 0.4648, 0.1289, 0.543, 0.1328, 0.5605, 0.1582, 0.5195, 0.1367, 0.4941, 0.123, 0.5, 0.5176, 0.4961, 0.4551, 0.4785, 0.4785, 0.4785, 0.5156, 0.4961, 0.4551, 0.4902, 0.3789, 0.4766, 0.3789, 0.4785, 0.4785, 0.4961, 0.4551, 0.5293, 0.4199, 0.5293, 0.3906, 0.4902, 0.3789, 0.4648, 0.2793, 0.4648, 0.3242, 0.4824, 0.3242, 0.4883, 0.2812, 0.4824, 0.3242, 0.5, 0.3242, 0.5371, 0.2715, 0.4883, 0.2812, 0.5, 0.3301, 0.5547, 0.332, 0.5371, 0.2715, 0.5, 0.3242, 0.5547, 0.248, 0.5762, 0.2305, 0.5645, 0.1934, 0.5449, 0.2227, 0.5527, 0.2695, 0.5801, 0.2891, 0.5762, 0.2305, 0.5547, 0.248, 0.5371, 0.2715, 0.5547, 0.332, 0.5801, 0.2891, 0.5527, 0.2695, 0.5605, 0.1582, 0.5645, 0.1934, 0.6094, 0.2363, 0.6055, 0.1953, 0.6055, 0.1953, 0.6094, 0.2363, 0.6445, 0.2676, 0.6406, 0.2363, 0.543, 0.1328, 0.5762, 0.1602, 0.6055, 0.1953, 0.5605, 0.1582, 0.6016, 0.1895, 0.5762, 0.1602, 0.6055, 0.1953, 0.6406, 0.2363, 0.5293, 0.3906, 0.541, 0.3691, 0.5, 0.3594, 0.4902, 0.3789, 0.5, 0.3301, 0.5, 0.3594, 0.541, 0.3691, 0.5547, 0.332, 0.541, 0.3691, 0.627, 0.3672, 0.627, 0.3359, 0.5547, 0.332, 0.623, 0.3945, 0.627, 0.3672, 0.541, 0.3691, 0.5293, 0.3906, 0.5762, 0.2305, 0.5801, 0.2891, 0.623, 0.2988, 0.6211, 0.2617, 0.5645, 0.1934, 0.5762, 0.2305, 0.6211, 0.2617, 0.6094, 0.2363, 0.5547, 0.332, 0.627, 0.3359, 0.623, 0.2988, 0.5801, 0.2891, 0.6094, 0.5547, 0.5527, 0.5391, 0.5723, 0.584, 0.6152, 0.5938, 0.5, 0.5176, 0.4922, 0.5723, 0.5723, 0.584, 0.5527, 0.5391, 0.623, 0.3945, 0.666, 0.4395, 0.6758, 0.4082, 0.627, 0.3672, 0.627, 0.3672, 0.6758, 0.4082, 0.6699, 0.3516, 0.627, 0.3359, 0.623, 0.2988, 0.666, 0.3125, 0.6602, 0.293, 0.6211, 0.2617, 0.627, 0.3359, 0.6699, 0.3516, 0.666, 0.3125, 0.623, 0.2988, 0.6094, 0.2363, 0.6211, 0.2617, 0.6602, 0.293, 0.6445, 0.2676, 0.6719, 0.541, 0.6777, 0.5742, 0.7031, 0.4941, 0.6758, 0.4902, 0.4922, 0.5723, 0.4902, 0.627, 0.5801, 0.6328, 0.5723, 0.584, 0.5723, 0.584, 0.5801, 0.6328, 0.6309, 0.627, 0.6152, 0.5938, 0.6152, 0.5938, 0.6309, 0.627, 0.6777, 0.5742, 0.6719, 0.541, 0.4648, 0.5098, 0.4648, 0.5566, 0.4785, 0.5156, 0.4648, 0.5566, 0.4922, 0.5723, 0.5, 0.5176, 0.4785, 0.5156, 0.4648, 0.5566, 0.4648, 0.6191, 0.4902, 0.627, 0.4922, 0.5723, 0.4648, 0.6191, 0.4648, 0.6719, 0.5, 0.6758, 0.4902, 0.627, 0.5, 0.6758, 0.5898, 0.666, 0.5801, 0.6328, 0.4902, 0.627, 0.5898, 0.666, 0.6426, 0.6445, 0.6309, 0.627, 0.5801, 0.6328, 0.6914, 0.582, 0.6777, 0.5742, 0.6309, 0.627, 0.6426, 0.6445, 0.6758, 0.4902, 0.7031, 0.4941, 0.6758, 0.4082, 0.666, 0.4395, 0.6758, 0.4902, 0.6504, 0.5059, 0.6719, 0.541, 0.6758, 0.4902, 0.6504, 0.4609, 0.6504, 0.5059, 0.6914, 0.582, 0.7109, 0.498, 0.7031, 0.4941, 0.6777, 0.5742, 0.7109, 0.498, 0.6973, 0.3789, 0.6758, 0.4082, 0.7031, 0.4941, 0.6934, 0.3574, 0.6699, 0.3516, 0.6758, 0.4082, 0.6973, 0.3789, 0.6602, 0.2539, 0.6406, 0.2363, 0.6445, 0.2676, 0.666, 0.2793, 0.6445, 0.2676, 0.6602, 0.293, 0.6758, 0.3027, 0.666, 0.2793, 0.666, 0.3125, 0.6855, 0.332, 0.6758, 0.3027, 0.6602, 0.293, 0.6934, 0.3574, 0.6855, 0.332, 0.666, 0.3125, 0.6699, 0.3516, 0.6602, 0.2539, 0.6016, 0.1895, 0.6406, 0.2363, 0.543, 0.1328, 0.4941, 0.123, 0.4648, 0.1113, 0.4648, 0.127, 0.543, 0.1328, 0.4648, 0.127, 0.4648, 0.1484, 0.5762, 0.1602, 0.6016, 0.1895, 0.5762, 0.1602, 0.4648, 0.1484, 0.4648, 0.1836, 0.2266, 0.6582, 0.1914, 0.6641, 0.2168, 0.666, 0.2441, 0.6504, 0.2148, 0.6543, 0.1914, 0.6641, 0.2266, 0.6582, 0.0, 1.0, 0.0, 0.0, 1.0, 0.0, 1.0, 1.0, 0.0, 1.0, 0.0, 0.0, 1.0, 0.0, 1.0, 1.0, 0.4766, 0.8535, 0.4551, 0.873, 0.6777, 0.8398, 0.6641, 0.8184, 0.6641, 0.8184, 0.6777, 0.8398, 0.8008, 0.709, 0.7852, 0.6875, 0.0, 1.0, 0.0, 0.0, 1.0, 0.0, 1.0, 1.0, 0.0, 1.0, 0.0, 0.0, 1.0, 0.0, 1.0, 1.0, 0.0, 1.0, 0.0, 0.0, 1.0, 0.0, 1.0, 1.0, 0.0, 1.0, 0.0, 0.0, 1.0, 0.0, 1.0, 1.0, 0.3223, 0.6348, 0.3457, 0.7168, 0.4434, 0.627, 0.3926, 0.5742, 0.3457, 0.7168, 0.4844, 0.7559, 0.4961, 0.668, 0.4434, 0.627, 0.0, 1.0, 0.0, 0.0, 1.0, 0.0, 1.0, 1.0, 0.0, 1.0, 0.0, 0.0, 1.0, 0.0, 1.0, 1.0, 0.2441, 0.6504, 0.2168, 0.666, 0.3223, 0.6348, 0.3262, 0.6289, 0.6582, 0.5625, 0.7402, 0.6484, 0.7715, 0.5117, 0.6797, 0.5098, 0.7402, 0.6484, 0.7852, 0.6875, 0.8164, 0.5078, 0.7715, 0.5117, 0.7852, 0.6875, 0.8008, 0.709, 0.8359, 0.5117, 0.8164, 0.5078, 0.8164, 0.5078, 0.8359, 0.5117, 0.7812, 0.3047, 0.7598, 0.3008, 0.7715, 0.5117, 0.8164, 0.5078, 0.7598, 0.3008, 0.7148, 0.3047, 0.6797, 0.5098, 0.7715, 0.5117, 0.7148, 0.3047, 0.623, 0.3027, 0.623, 0.3027, 0.7148, 0.3047, 0.7676, 0.08398, 0.6797, 0.05664, 0.7148, 0.3047, 0.7598, 0.3008, 0.8125, 0.0918, 0.7676, 0.08398, 0.7598, 0.3008, 0.7812, 0.3047, 0.8301, 0.1016, 0.8125, 0.0918, 0.4395, 0.4941, 0.5352, 0.4941, 0.5273, 0.3633, 0.4434, 0.375, 0.4434, 0.3457, 0.4434, 0.375, 0.5273, 0.3633, 0.4727, 0.3203, 0.4395, 0.4941, 0.3926, 0.5742, 0.4434, 0.627, 0.5352, 0.4941, 0.4961, 0.668, 0.6035, 0.6426, 0.6582, 0.5625, 0.5762, 0.5352, 0.6582, 0.5625, 0.6797, 0.5098, 0.5762, 0.5352, 0.6797, 0.5098, 0.623, 0.3027, 0.5762, 0.3672, 0.5762, 0.5352, 0.623, 0.3027, 0.6797, 0.05664, 0.5547, 0.2129, 0.5762, 0.3672, 0.6797, 0.05664, 0.6172, 0.03125, 0.5293, 0.1504, 0.5547, 0.2129, 0.4434, 0.627, 0.4961, 0.668, 0.5762, 0.5352, 0.5352, 0.4941, 0.5273, 0.3633, 0.5352, 0.4941, 0.5762, 0.5352, 0.5762, 0.3672, 0.0, 1.0, 0.0, 0.0, 1.0, 0.0, 1.0, 1.0, 0.0, 1.0, 0.0, 0.0, 1.0, 0.0, 1.0, 1.0, 0.0, 1.0, 0.0, 0.0, 1.0, 0.0, 1.0, 1.0, 0.0, 1.0, 0.0, 0.0, 1.0, 0.0, 1.0, 1.0, 0.0, 1.0, 0.0, 0.0, 1.0, 0.0, 1.0, 1.0, 0.0, 1.0, 0.0, 0.0, 1.0, 0.0, 1.0, 1.0, 0.0, 1.0, 0.0, 0.0, 1.0, 0.0, 1.0, 1.0, 0.0, 1.0, 1.0, 1.0, 1.0, 0.0, 0.0, 0.0, 0.0, 1.0, 1.0, 1.0, 1.0, 0.0, 0.0, 0.0, 0.0, 1.0, 0.0, 0.0, 1.0, 0.0, 1.0, 1.0, 0.0, 1.0, 0.0, 0.0, 1.0, 0.0, 1.0, 1.0, 0.0, 1.0, 1.0, 1.0, 1.0, 0.0, 0.0, 0.0, 0.0, 1.0, 0.0, 0.0, 1.0, 0.0, 1.0, 1.0, 0.0, 1.0, 0.0, 0.0, 1.0, 0.0, 1.0, 1.0, 0.0, 1.0, 1.0, 1.0, 1.0, 0.0, 0.0, 0.0, 0.3945, 0.5684, 0.3262, 0.6289, 0.3223, 0.6348, 0.3926, 0.5742, 0.3945, 0.5684, 0.3926, 0.5742, 0.4395, 0.4941, 0.5293, 0.1504, 0.6172, 0.03125, 0.5918, 0.01562])
_ca = me_plane_001.color_attributes.new('Col', 'BYTE_COLOR', 'CORNER')
_ca.data.foreach_set('color', [1.0, 1.0, 1.0, 1.0, 1.0, 1.0, 1.0, 1.0, 1.0, 1.0, 1.0, 1.0, 1.0, 1.0, 1.0, 1.0, 1.0, 1.0, 1.0, 1.0, 1.0, 1.0, 1.0, 1.0, 1.0, 1.0, 1.0, 1.0, 1.0, 1.0, 1.0, 1.0, 1.0, 1.0, 1.0, 1.0, 1.0, 1.0, 1.0, 1.0, 1.0, 1.0, 1.0, 1.0, 1.0, 1.0, 1.0, 1.0, 1.0, 1.0, 1.0, 1.0, 1.0, 1.0, 1.0, 1.0, 1.0, 1.0, 1.0, 1.0, 1.0, 1.0, 1.0, 1.0, 1.0, 1.0, 1.0, 1.0, 1.0, 1.0, 1.0, 1.0, 1.0, 1.0, 1.0, 1.0, 1.0, 1.0, 1.0, 1.0, 1.0, 1.0, 1.0, 1.0, 1.0, 1.0, 1.0, 1.0, 1.0, 1.0, 1.0, 1.0, 1.0, 1.0, 1.0, 1.0, 1.0, 1.0, 1.0, 1.0, 1.0, 1.0, 1.0, 1.0, 1.0, 1.0, 1.0, 1.0, 1.0, 1.0, 1.0, 1.0, 1.0, 1.0, 1.0, 1.0, 1.0, 1.0, 1.0, 1.0, 1.0, 1.0, 1.0, 1.0, 1.0, 1.0, 1.0, 1.0, 1.0, 1.0, 1.0, 1.0, 1.0, 1.0, 1.0, 1.0, 1.0, 1.0, 1.0, 1.0, 1.0, 1.0, 1.0, 1.0, 1.0, 1.0, 1.0, 1.0, 1.0, 1.0, 1.0, 1.0, 1.0, 1.0, 1.0, 1.0, 1.0, 1.0, 1.0, 1.0, 1.0, 1.0, 1.0, 1.0, 1.0, 1.0, 1.0, 1.0, 1.0, 1.0, 1.0, 1.0, 1.0, 1.0, 1.0, 1.0, 1.0, 1.0, 1.0, 1.0, 1.0, 1.0, 1.0, 1.0, 1.0, 1.0, 1.0, 1.0, 1.0, 1.0, 1.0, 1.0, 1.0, 1.0, 1.0, 1.0, 1.0, 1.0, 1.0, 1.0, 1.0, 1.0, 1.0, 1.0, 1.0, 1.0, 1.0, 1.0, 1.0, 1.0, 1.0, 1.0, 1.0, 1.0, 1.0, 1.0, 1.0, 1.0, 1.0, 1.0, 1.0, 1.0, 1.0, 1.0, 1.0, 1.0, 1.0, 1.0, 1.0, 1.0, 1.0, 1.0, 1.0, 1.0, 1.0, 1.0, 1.0, 1.0, 1.0, 1.0, 1.0, 1.0, 1.0, 1.0, 1.0, 1.0, 1.0, 1.0, 1.0, 1.0, 1.0, 1.0, 1.0, 1.0, 1.0, 1.0, 1.0, 1.0, 1.0, 1.0, 1.0, 1.0, 1.0, 1.0, 1.0, 1.0, 1.0, 1.0, 1.0, 1.0, 1.0, 1.0, 1.0, 1.0, 1.0, 1.0, 1.0, 1.0, 1.0, 1.0, 1.0, 1.0, 1.0, 1.0, 1.0, 1.0, 1.0, 1.0, 1.0, 1.0, 1.0, 1.0, 1.0, 1.0, 1.0, 1.0, 1.0, 1.0, 1.0, 1.0, 1.0, 1.0, 1.0, 1.0, 1.0, 1.0, 1.0, 1.0, 1.0, 1.0, 1.0, 1.0, 1.0, 1.0, 1.0, 1.0, 1.0, 1.0, 1.0, 1.0, 1.0, 1.0, 1.0, 1.0, 1.0, 1.0, 1.0, 1.0, 1.0, 1.0, 1.0, 1.0, 1.0, 1.0, 1.0, 1.0, 1.0, 1.0, 1.0, 1.0, 1.0, 1.0, 1.0, 1.0, 1.0, 1.0, 1.0, 1.0, 1.0, 1.0, 1.0, 1.0, 1.0, 1.0, 1.0, 1.0, 1.0, 1.0, 1.0, 1.0, 1.0, 1.0, 1.0, 1.0, 1.0, 1.0, 1.0, 1.0, 1.0, 1.0, 1.0, 1.0, 1.0, 1.0, 1.0, 1.0, 1.0, 1.0, 1.0, 1.0, 1.0, 1.0, 1.0, 1.0, 1.0, 1.0, 1.0, 1.0, 1.0, 1.0, 1.0, 1.0, 1.0, 1.0, 1.0, 1.0, 1.0, 1.0, 1.0, 1.0, 1.0, 1.0, 1.0, 1.0, 1.0, 1.0, 1.0, 1.0, 1.0, 1.0, 1.0, 1.0, 1.0, 1.0, 1.0, 1.0, 1.0, 1.0, 1.0, 1.0, 1.0, 1.0, 1.0, 1.0, 1.0, 1.0, 1.0, 1.0, 1.0, 1.0, 1.0, 1.0, 1.0, 1.0, 1.0, 1.0, 1.0, 1.0, 1.0, 1.0, 1.0, 1.0, 1.0, 1.0, 1.0, 1.0, 1.0, 1.0, 1.0, 1.0, 1.0, 1.0, 1.0, 1.0, 1.0, 1.0, 1.0, 1.0, 1.0, 1.0, 1.0, 1.0, 1.0, 1.0, 1.0, 1.0, 1.0, 1.0, 1.0, 1.0, 1.0, 1.0, 1.0, 1.0, 1.0, 1.0, 1.0, 1.0, 1.0, 1.0, 1.0, 1.0, 1.0, 1.0, 1.0, 1.0, 1.0, 1.0, 1.0, 1.0, 1.0, 1.0, 1.0, 1.0, 1.0, 1.0, 1.0, 1.0, 1.0, 1.0, 1.0, 1.0, 1.0, 1.0, 1.0, 1.0, 1.0, 1.0, 1.0, 1.0, 1.0, 1.0, 1.0, 1.0, 1.0, 1.0, 1.0, 1.0, 1.0, 1.0, 1.0, 1.0, 1.0, 1.0, 1.0, 1.0, 1.0, 1.0, 1.0, 1.0, 1.0, 1.0, 1.0, 1.0, 1.0, 1.0, 1.0, 1.0, 1.0, 1.0, 1.0, 1.0, 1.0, 1.0, 1.0, 1.0, 1.0, 1.0, 1.0, 1.0, 1.0, 1.0, 1.0, 1.0, 1.0, 1.0, 1.0, 1.0, 1.0, 1.0, 1.0, 1.0, 1.0, 1.0, 1.0, 1.0, 1.0, 1.0, 1.0, 1.0, 1.0, 1.0, 1.0, 1.0, 1.0, 1.0, 1.0, 1.0, 1.0, 1.0, 1.0, 1.0, 1.0, 1.0, 1.0, 1.0, 1.0, 1.0, 1.0, 1.0, 1.0, 1.0, 1.0, 1.0, 1.0, 1.0, 1.0, 1.0, 1.0, 1.0, 1.0, 1.0, 1.0, 1.0, 1.0, 1.0, 1.0, 1.0, 1.0, 1.0, 1.0, 1.0, 1.0, 1.0, 1.0, 1.0, 1.0, 1.0, 1.0, 1.0, 1.0, 1.0, 1.0, 1.0, 1.0, 1.0, 1.0, 1.0, 1.0, 1.0, 1.0, 1.0, 1.0, 1.0, 1.0, 1.0, 1.0, 1.0, 1.0, 1.0, 1.0, 1.0, 1.0, 1.0, 1.0, 1.0, 1.0, 1.0, 1.0, 1.0, 1.0, 1.0, 1.0, 1.0, 1.0, 1.0, 1.0, 1.0, 1.0, 1.0, 1.0, 1.0, 1.0, 1.0, 1.0, 1.0, 1.0, 1.0, 1.0, 1.0, 1.0, 1.0, 1.0, 1.0, 1.0, 1.0, 1.0, 1.0, 1.0, 1.0, 1.0, 1.0, 1.0, 1.0, 1.0, 1.0, 1.0, 1.0, 1.0, 1.0, 1.0, 1.0, 1.0, 1.0, 1.0, 1.0, 1.0, 1.0, 1.0, 1.0, 1.0, 1.0, 1.0, 1.0, 1.0, 1.0, 1.0, 1.0, 1.0, 1.0, 1.0, 1.0, 1.0, 1.0, 1.0, 1.0, 1.0, 1.0, 1.0, 1.0, 1.0, 1.0, 1.0, 1.0, 1.0, 1.0, 1.0, 1.0, 1.0, 1.0, 1.0, 1.0, 1.0, 1.0, 1.0, 1.0, 1.0, 1.0, 1.0, 1.0, 1.0, 1.0, 1.0, 1.0, 1.0, 1.0, 1.0, 1.0, 1.0, 1.0, 1.0, 1.0, 1.0, 1.0, 1.0, 1.0, 1.0, 1.0, 1.0, 1.0, 1.0, 1.0, 1.0, 1.0, 1.0, 1.0, 1.0, 1.0, 1.0, 1.0, 1.0, 1.0, 1.0, 1.0, 1.0, 1.0, 1.0, 1.0, 1.0, 1.0, 1.0, 1.0, 1.0, 1.0, 1.0, 1.0, 1.0, 1.0, 1.0, 1.0, 1.0, 1.0, 1.0, 1.0, 1.0, 1.0, 1.0, 1.0, 1.0, 1.0, 1.0, 1.0, 1.0, 1.0, 1.0, 1.0, 1.0, 1.0, 1.0, 1.0, 1.0, 1.0, 1.0, 1.0, 1.0, 1.0, 1.0, 1.0, 1.0, 1.0, 1.0, 1.0, 1.0, 1.0, 1.0, 1.0, 1.0, 1.0, 1.0, 1.0, 1.0, 1.0, 1.0, 1.0, 1.0, 1.0, 1.0, 1.0, 1.0, 1.0, 1.0, 1.0, 1.0, 1.0, 1.0, 1.0, 1.0, 1.0, 1.0, 1.0, 1.0, 1.0, 1.0, 1.0, 1.0, 1.0, 1.0, 1.0, 1.0, 1.0, 1.0, 1.0, 1.0, 1.0, 1.0, 1.0, 1.0, 1.0, 1.0, 1.0, 1.0, 1.0, 1.0, 1.0, 1.0, 1.0, 1.0, 1.0, 1.0, 1.0, 1.0, 1.0, 1.0, 1.0, 1.0, 1.0, 1.0, 1.0, 1.0, 1.0, 1.0, 1.0, 1.0, 1.0, 1.0, 1.0, 1.0, 1.0, 1.0, 1.0, 1.0, 1.0, 1.0, 1.0, 1.0, 1.0, 1.0, 1.0, 1.0, 1.0, 1.0, 1.0, 1.0, 1.0, 1.0, 1.0, 1.0, 1.0, 1.0, 1.0, 1.0, 1.0, 1.0, 1.0, 1.0, 1.0, 1.0, 1.0, 1.0, 1.0, 1.0, 1.0, 1.0, 1.0, 1.0, 1.0, 1.0, 1.0, 1.0, 1.0, 1.0, 1.0, 1.0, 1.0, 1.0, 1.0, 1.0, 1.0, 1.0, 1.0, 1.0, 1.0, 1.0, 1.0, 1.0, 1.0, 1.0, 1.0, 1.0, 1.0, 1.0, 1.0, 1.0, 1.0, 1.0, 1.0, 1.0, 1.0, 1.0, 1.0, 1.0, 1.0, 1.0, 1.0, 1.0, 1.0, 1.0, 1.0, 1.0, 1.0, 1.0, 1.0, 1.0, 1.0, 1.0, 1.0, 1.0, 1.0, 1.0, 1.0, 1.0, 1.0, 1.0, 1.0, 1.0, 1.0, 1.0, 1.0, 1.0, 1.0, 1.0, 1.0, 1.0, 1.0, 1.0, 1.0, 1.0, 1.0, 1.0, 1.0, 1.0, 1.0, 1.0, 1.0, 1.0, 1.0, 1.0, 1.0, 1.0, 1.0, 1.0, 1.0, 1.0, 1.0, 1.0, 1.0, 1.0, 1.0, 1.0, 1.0, 1.0, 1.0, 1.0, 1.0, 1.0, 1.0, 1.0, 1.0, 1.0, 1.0, 1.0, 1.0, 1.0, 1.0, 1.0, 1.0, 1.0, 1.0, 1.0, 1.0, 1.0, 1.0, 1.0, 1.0, 1.0, 1.0, 1.0, 1.0, 1.0, 1.0, 1.0, 1.0, 1.0, 1.0, 1.0, 1.0, 1.0, 1.0, 1.0, 1.0, 1.0, 1.0, 1.0, 1.0, 1.0, 1.0, 1.0, 1.0, 1.0, 1.0, 1.0, 1.0, 1.0, 1.0, 1.0, 1.0, 1.0, 1.0, 1.0, 1.0, 1.0, 1.0, 1.0, 1.0, 1.0, 1.0, 1.0, 1.0, 1.0, 1.0, 1.0, 1.0, 1.0, 1.0, 1.0, 1.0, 1.0, 1.0, 1.0, 1.0, 1.0, 1.0, 1.0, 1.0, 1.0, 1.0, 1.0, 1.0, 1.0, 1.0, 1.0, 1.0, 1.0, 1.0, 1.0, 1.0, 1.0, 1.0, 1.0, 1.0, 1.0, 1.0, 1.0, 1.0, 1.0, 1.0, 1.0, 1.0, 1.0, 1.0, 1.0, 1.0, 1.0, 1.0, 1.0, 1.0, 1.0, 1.0, 1.0, 1.0, 1.0, 1.0, 1.0, 1.0, 1.0, 1.0, 1.0, 1.0, 1.0, 1.0, 1.0, 1.0, 1.0, 1.0, 1.0, 1.0, 1.0, 1.0, 1.0, 1.0, 1.0, 1.0, 1.0, 1.0, 1.0, 1.0, 1.0, 1.0, 1.0, 1.0, 1.0, 1.0, 1.0, 1.0, 1.0, 1.0, 1.0, 1.0, 1.0, 1.0, 1.0, 1.0, 1.0, 1.0, 1.0, 1.0, 1.0, 1.0, 1.0, 1.0, 1.0, 1.0, 1.0, 1.0, 1.0, 1.0, 1.0, 1.0, 1.0, 1.0, 1.0, 1.0, 1.0, 1.0, 1.0, 1.0, 1.0, 1.0, 1.0, 1.0, 1.0, 1.0, 1.0, 1.0, 1.0, 1.0, 1.0, 1.0, 1.0, 1.0, 1.0, 1.0, 1.0, 1.0, 1.0, 1.0, 1.0, 1.0, 1.0, 1.0, 1.0, 1.0, 1.0, 1.0, 1.0, 1.0, 1.0, 1.0, 1.0, 1.0, 1.0, 1.0, 1.0, 1.0, 1.0, 1.0, 1.0, 1.0, 1.0, 1.0, 1.0, 1.0, 1.0, 1.0, 1.0, 1.0, 1.0, 1.0, 1.0, 1.0, 1.0, 1.0, 1.0, 1.0, 1.0, 1.0, 1.0, 1.0, 1.0, 1.0, 1.0, 1.0, 1.0, 1.0, 1.0, 1.0, 1.0, 1.0, 1.0, 1.0, 1.0, 1.0, 1.0, 1.0, 1.0, 1.0, 1.0, 1.0, 1.0, 1.0, 1.0, 1.0, 1.0, 1.0, 1.0, 1.0, 1.0, 1.0, 1.0, 1.0, 1.0, 1.0, 1.0, 1.0, 1.0, 1.0, 1.0, 1.0, 1.0, 1.0, 1.0, 1.0, 1.0, 1.0, 1.0, 1.0, 1.0, 1.0, 1.0, 1.0, 1.0, 1.0, 1.0, 1.0, 1.0, 1.0, 1.0, 1.0, 1.0, 1.0, 1.0, 1.0, 1.0, 1.0, 1.0, 1.0, 1.0, 1.0, 1.0, 1.0, 1.0, 1.0, 1.0, 1.0, 1.0, 1.0, 1.0, 1.0, 1.0, 1.0, 1.0, 1.0, 1.0, 1.0, 1.0, 1.0, 1.0, 1.0, 1.0, 1.0, 1.0, 1.0, 1.0, 1.0, 1.0, 1.0, 1.0, 1.0, 1.0, 1.0, 1.0, 1.0, 1.0, 1.0, 1.0, 1.0, 1.0, 1.0, 1.0, 1.0, 1.0, 1.0, 1.0, 1.0, 1.0, 1.0, 1.0, 1.0, 1.0, 1.0, 1.0, 1.0, 1.0, 1.0, 1.0, 1.0, 1.0, 1.0, 1.0, 1.0, 1.0, 1.0, 1.0, 1.0, 1.0, 1.0, 1.0, 1.0, 1.0, 1.0, 1.0, 1.0, 1.0, 1.0, 1.0, 1.0, 1.0, 1.0, 1.0, 1.0, 1.0, 1.0, 1.0, 1.0, 1.0, 1.0, 1.0, 1.0, 1.0, 1.0, 1.0, 1.0, 1.0, 1.0, 1.0, 1.0, 1.0, 1.0, 1.0, 1.0, 1.0, 1.0, 1.0, 1.0, 1.0, 1.0, 1.0, 1.0, 1.0, 1.0, 1.0, 1.0, 1.0, 1.0, 1.0, 1.0, 1.0, 1.0, 1.0, 1.0, 1.0, 1.0, 1.0, 1.0, 1.0, 1.0, 1.0, 1.0, 1.0, 1.0, 1.0, 1.0, 1.0, 1.0, 1.0, 1.0, 1.0, 1.0, 1.0, 1.0, 1.0, 1.0, 1.0, 1.0, 1.0, 1.0, 1.0, 1.0, 1.0, 1.0, 1.0, 1.0, 1.0, 1.0, 1.0, 1.0, 1.0, 1.0, 1.0, 1.0, 1.0, 1.0, 1.0, 1.0, 1.0, 1.0, 1.0, 1.0, 1.0, 1.0, 1.0, 1.0, 1.0, 1.0, 1.0, 1.0, 1.0, 1.0, 1.0, 1.0, 1.0, 1.0, 1.0, 1.0, 1.0, 1.0, 1.0, 1.0, 1.0, 1.0, 1.0, 1.0, 1.0, 1.0, 1.0, 1.0, 1.0, 1.0, 1.0, 1.0, 1.0, 1.0, 1.0, 1.0, 1.0, 1.0, 1.0, 1.0, 1.0, 1.0, 1.0, 1.0, 1.0, 1.0, 1.0, 1.0, 1.0, 1.0, 1.0, 1.0, 1.0, 1.0, 1.0, 1.0, 1.0, 1.0, 1.0, 1.0, 1.0, 1.0, 1.0, 1.0, 1.0, 1.0, 1.0, 1.0, 1.0, 1.0, 1.0, 1.0, 1.0, 1.0, 1.0, 1.0, 1.0, 1.0, 1.0, 1.0, 1.0, 1.0, 1.0, 1.0, 1.0, 1.0, 1.0, 1.0, 1.0, 1.0, 1.0, 1.0, 1.0, 1.0, 1.0, 1.0, 1.0, 1.0, 1.0, 1.0, 1.0, 1.0, 1.0, 1.0, 1.0, 1.0, 1.0, 1.0, 1.0, 1.0, 1.0, 1.0, 1.0, 1.0, 1.0, 1.0, 1.0, 1.0, 1.0, 1.0, 1.0, 1.0, 1.0, 1.0, 1.0, 1.0, 1.0, 1.0, 1.0, 1.0, 1.0, 1.0, 1.0, 1.0, 1.0, 1.0, 1.0, 1.0, 1.0, 1.0, 1.0, 1.0, 1.0, 1.0, 1.0, 1.0, 1.0, 1.0, 1.0, 1.0, 1.0, 1.0, 1.0, 1.0, 1.0, 1.0, 1.0, 1.0, 1.0, 1.0, 1.0, 1.0, 1.0, 1.0, 1.0, 1.0, 1.0, 1.0, 1.0, 1.0, 1.0, 1.0, 1.0, 1.0, 1.0, 1.0, 1.0, 1.0, 1.0, 1.0, 1.0, 1.0, 1.0, 1.0, 1.0, 1.0, 1.0, 1.0, 1.0, 1.0, 1.0, 1.0, 1.0, 1.0, 1.0, 1.0, 1.0, 1.0, 1.0, 1.0, 1.0, 1.0, 1.0, 1.0, 1.0, 1.0, 1.0, 1.0, 1.0, 1.0, 1.0, 1.0, 1.0, 1.0, 1.0, 1.0, 1.0, 1.0, 1.0, 1.0, 1.0, 1.0, 1.0, 1.0, 1.0, 1.0, 1.0, 1.0, 1.0, 1.0, 1.0, 1.0, 1.0, 1.0, 1.0, 1.0, 1.0, 1.0, 1.0, 1.0, 1.0, 1.0, 1.0, 1.0, 1.0, 1.0, 1.0, 1.0, 1.0, 1.0, 1.0, 1.0, 1.0, 1.0, 1.0, 1.0, 1.0, 1.0, 1.0, 1.0, 1.0, 1.0, 1.0, 1.0, 1.0, 1.0, 1.0, 1.0, 1.0, 1.0, 1.0, 1.0, 1.0, 1.0, 1.0, 1.0, 1.0, 1.0, 1.0, 1.0, 1.0, 1.0, 1.0, 1.0, 1.0, 1.0, 1.0, 1.0, 1.0, 1.0, 1.0, 1.0, 1.0, 1.0, 1.0, 1.0, 1.0, 1.0, 1.0, 1.0, 1.0, 1.0, 1.0, 1.0, 1.0, 1.0, 1.0, 1.0, 1.0, 1.0, 1.0, 1.0, 1.0, 1.0, 1.0, 1.0, 1.0, 1.0, 1.0, 1.0, 1.0, 1.0, 1.0, 1.0, 1.0, 1.0, 1.0, 1.0, 1.0, 1.0, 1.0, 1.0, 1.0, 1.0, 1.0, 1.0, 1.0, 1.0, 1.0, 1.0, 1.0, 1.0, 1.0, 1.0, 1.0, 1.0, 1.0, 1.0, 1.0, 1.0, 1.0, 1.0, 1.0, 1.0, 1.0, 1.0, 1.0, 1.0, 1.0, 1.0, 1.0, 1.0, 1.0, 1.0, 1.0, 1.0, 1.0, 1.0, 1.0, 1.0, 1.0, 1.0, 1.0, 1.0, 1.0, 1.0, 1.0, 1.0, 1.0, 1.0, 1.0, 1.0, 1.0, 1.0, 1.0, 1.0, 1.0, 1.0, 1.0, 1.0, 1.0, 1.0, 1.0, 1.0, 1.0, 1.0, 1.0, 1.0, 1.0, 1.0, 1.0, 1.0, 1.0, 1.0, 1.0, 1.0, 1.0, 1.0, 1.0, 1.0, 1.0, 1.0, 1.0, 1.0, 1.0, 1.0, 1.0, 1.0, 1.0, 1.0, 1.0, 1.0, 1.0, 1.0, 1.0, 1.0, 1.0, 1.0, 1.0, 1.0, 1.0, 1.0, 1.0, 1.0, 1.0, 1.0, 1.0, 1.0, 1.0, 1.0, 1.0, 1.0, 1.0, 1.0, 1.0, 1.0, 1.0, 1.0, 1.0, 1.0, 1.0, 1.0, 1.0, 1.0, 1.0, 1.0, 1.0, 1.0, 1.0, 1.0, 1.0, 1.0, 1.0, 1.0, 1.0, 1.0, 1.0, 1.0, 1.0, 1.0, 1.0, 1.0, 1.0, 1.0, 1.0, 1.0, 1.0, 1.0, 1.0, 1.0, 1.0, 1.0, 1.0, 1.0, 1.0, 1.0, 1.0, 1.0, 1.0, 1.0, 1.0, 1.0, 1.0, 1.0, 1.0, 1.0, 1.0, 1.0, 1.0, 1.0, 1.0, 1.0, 1.0, 1.0, 1.0, 1.0, 1.0, 1.0, 1.0, 1.0, 1.0, 1.0, 1.0, 1.0, 1.0, 1.0, 1.0, 1.0, 1.0, 1.0, 1.0, 1.0, 1.0, 1.0, 1.0, 1.0, 1.0, 1.0, 1.0, 1.0, 1.0, 1.0, 1.0, 1.0, 1.0, 1.0, 1.0, 1.0, 1.0, 1.0, 1.0, 1.0, 1.0, 1.0, 1.0, 1.0, 1.0, 1.0, 1.0, 1.0, 1.0, 1.0, 1.0, 1.0, 1.0, 1.0, 1.0, 1.0, 1.0, 1.0, 1.0, 1.0, 1.0, 1.0, 1.0, 1.0, 1.0, 1.0, 1.0, 1.0, 1.0, 1.0, 1.0, 1.0, 1.0, 1.0, 1.0, 1.0, 1.0, 1.0, 1.0, 1.0, 1.0, 1.0, 1.0, 1.0, 1.0, 1.0, 1.0, 1.0, 1.0, 1.0, 1.0, 1.0, 1.0, 1.0, 1.0, 1.0, 1.0, 1.0, 1.0, 1.0, 1.0, 1.0, 1.0, 1.0, 1.0, 1.0, 1.0, 1.0, 1.0, 1.0, 1.0, 1.0, 1.0, 1.0, 1.0, 1.0, 1.0, 1.0, 1.0, 1.0, 1.0, 1.0, 1.0, 1.0, 1.0, 1.0, 1.0, 1.0, 1.0, 1.0, 1.0, 1.0, 1.0, 1.0, 1.0, 1.0, 1.0, 1.0, 1.0, 1.0, 1.0, 1.0, 1.0, 1.0, 1.0, 1.0, 1.0, 1.0, 1.0, 1.0, 1.0, 1.0, 1.0, 1.0, 1.0, 1.0, 1.0, 1.0, 1.0, 1.0, 1.0, 1.0, 1.0, 1.0, 1.0, 1.0, 1.0, 1.0, 1.0, 1.0, 1.0, 1.0, 1.0, 1.0, 1.0, 1.0, 1.0, 1.0, 1.0, 1.0, 1.0, 1.0, 1.0, 1.0, 1.0, 1.0, 1.0, 1.0, 1.0, 1.0, 1.0, 1.0, 1.0, 1.0, 1.0, 1.0, 1.0, 1.0, 1.0, 1.0, 1.0, 1.0, 1.0, 1.0, 1.0, 1.0, 1.0, 1.0, 1.0, 1.0, 1.0, 1.0, 1.0, 1.0, 1.0, 1.0, 1.0, 1.0, 1.0, 1.0, 1.0, 1.0, 1.0, 1.0, 1.0, 1.0, 1.0, 1.0, 1.0, 1.0, 1.0, 1.0, 1.0, 1.0, 1.0, 1.0, 1.0, 1.0, 1.0, 1.0, 1.0, 1.0, 1.0, 1.0, 1.0, 1.0, 1.0, 1.0, 1.0, 1.0, 1.0, 1.0, 1.0, 1.0, 1.0, 1.0, 1.0, 1.0, 1.0, 1.0, 1.0, 1.0, 1.0, 1.0, 1.0, 1.0, 1.0, 1.0, 1.0, 1.0, 1.0, 1.0, 1.0, 1.0, 1.0, 1.0, 1.0, 1.0, 1.0, 1.0, 1.0, 1.0, 1.0, 1.0, 1.0, 1.0, 1.0, 1.0, 1.0, 1.0, 1.0, 1.0, 1.0, 1.0, 1.0, 1.0, 1.0, 1.0, 1.0, 1.0, 1.0, 1.0, 1.0, 1.0, 1.0, 1.0, 1.0, 1.0, 1.0, 1.0, 1.0, 1.0, 1.0, 1.0, 1.0, 1.0, 1.0, 1.0, 1.0, 1.0, 1.0, 1.0, 1.0, 1.0, 1.0, 1.0, 1.0, 1.0, 1.0, 1.0, 1.0, 1.0, 1.0, 1.0, 1.0, 1.0, 1.0, 1.0, 1.0, 1.0, 1.0, 1.0, 1.0, 1.0, 1.0, 1.0, 1.0, 1.0, 1.0, 1.0, 1.0, 1.0, 1.0, 1.0, 1.0, 1.0, 1.0, 1.0, 1.0, 1.0, 1.0, 1.0, 1.0, 1.0, 1.0, 1.0, 1.0, 1.0, 1.0, 1.0, 1.0, 1.0, 1.0, 1.0, 1.0, 1.0, 1.0, 1.0, 1.0, 1.0, 1.0, 1.0, 1.0, 1.0, 1.0, 1.0, 1.0, 1.0, 1.0, 1.0, 1.0, 1.0, 1.0, 1.0, 1.0, 1.0, 1.0, 1.0, 1.0, 1.0, 1.0, 1.0, 1.0, 1.0, 1.0, 1.0, 1.0, 1.0, 1.0, 1.0, 1.0, 1.0, 1.0, 1.0, 1.0, 1.0, 1.0, 1.0, 1.0, 1.0, 1.0, 1.0, 1.0, 1.0, 1.0, 1.0, 1.0, 1.0, 1.0, 1.0, 1.0, 1.0, 1.0, 1.0, 1.0, 1.0, 1.0, 1.0, 1.0, 1.0, 1.0, 1.0, 1.0, 1.0, 1.0, 1.0, 1.0, 1.0, 1.0, 1.0, 1.0, 1.0, 1.0, 1.0, 1.0, 1.0, 1.0, 1.0, 1.0, 1.0, 1.0, 1.0, 1.0, 1.0, 1.0, 1.0, 1.0, 1.0, 1.0, 1.0, 1.0, 1.0, 1.0, 1.0, 1.0, 1.0, 1.0, 1.0, 1.0, 1.0, 1.0, 1.0, 1.0, 1.0, 1.0, 1.0, 1.0, 1.0, 1.0, 1.0, 1.0, 1.0, 1.0, 1.0, 1.0, 1.0, 1.0, 1.0, 1.0, 1.0, 1.0, 1.0, 1.0, 1.0, 1.0, 1.0, 1.0, 1.0, 1.0, 1.0, 1.0, 1.0, 1.0, 1.0, 1.0, 1.0, 1.0, 1.0, 1.0, 1.0, 1.0, 1.0, 1.0, 1.0, 1.0, 1.0, 1.0, 1.0, 1.0, 1.0, 1.0, 1.0, 1.0, 1.0, 1.0, 1.0, 1.0, 1.0, 1.0, 1.0, 1.0, 1.0, 1.0, 1.0, 1.0, 1.0, 1.0, 1.0, 1.0, 1.0, 1.0, 1.0, 1.0, 1.0, 1.0, 1.0, 1.0, 1.0, 1.0, 1.0, 1.0, 1.0, 1.0, 1.0, 1.0, 1.0, 1.0, 1.0, 1.0, 1.0, 1.0, 1.0, 1.0, 1.0, 1.0, 1.0, 1.0, 1.0, 1.0, 1.0, 1.0, 1.0, 1.0, 1.0, 1.0, 1.0, 1.0, 1.0, 1.0, 1.0, 1.0, 1.0, 1.0, 1.0, 1.0, 1.0, 1.0, 1.0, 1.0, 1.0, 1.0, 1.0, 1.0, 1.0, 1.0, 1.0, 1.0, 1.0, 1.0, 1.0, 1.0, 1.0, 1.0, 1.0, 1.0, 1.0, 1.0, 1.0, 1.0, 1.0, 1.0, 1.0, 1.0, 1.0, 1.0, 1.0, 1.0, 1.0, 1.0, 1.0, 1.0, 1.0, 1.0, 1.0, 1.0, 1.0, 1.0, 1.0, 1.0, 1.0, 1.0, 1.0, 1.0, 1.0, 1.0, 1.0, 1.0, 1.0, 1.0, 1.0, 1.0, 1.0, 1.0, 1.0, 1.0, 1.0, 1.0, 1.0, 1.0, 1.0, 1.0, 1.0, 1.0, 1.0, 1.0, 1.0, 1.0, 1.0, 1.0, 1.0, 1.0, 1.0, 1.0, 1.0, 1.0, 1.0, 1.0, 1.0, 1.0, 1.0, 1.0, 1.0, 1.0, 1.0, 1.0, 1.0, 1.0, 1.0, 1.0, 1.0, 1.0, 1.0, 1.0, 1.0, 1.0, 1.0, 1.0, 1.0, 1.0, 1.0, 1.0, 1.0, 1.0, 1.0, 1.0, 1.0, 1.0, 1.0, 1.0, 1.0, 1.0, 1.0, 1.0, 1.0, 1.0, 1.0, 1.0, 1.0, 1.0, 1.0, 1.0, 1.0, 1.0, 1.0, 1.0, 1.0, 1.0, 1.0, 1.0, 1.0, 1.0, 1.0, 1.0, 1.0, 1.0, 1.0, 1.0, 1.0, 1.0, 1.0, 1.0, 1.0, 1.0, 1.0, 1.0, 1.0, 1.0, 1.0, 1.0, 1.0, 1.0, 1.0, 1.0, 1.0, 1.0, 1.0, 1.0, 1.0, 1.0, 1.0, 1.0, 1.0, 1.0, 1.0, 1.0, 1.0, 1.0, 1.0, 1.0, 1.0, 1.0, 1.0, 1.0, 1.0, 1.0, 1.0, 1.0, 1.0, 1.0, 1.0, 1.0, 1.0, 1.0, 1.0, 1.0, 1.0, 1.0, 1.0, 1.0, 1.0, 1.0, 1.0, 1.0, 1.0, 1.0, 1.0, 1.0, 1.0, 1.0, 1.0, 1.0, 1.0, 1.0, 1.0, 1.0, 1.0, 1.0, 1.0, 1.0, 1.0, 1.0, 1.0, 1.0, 1.0, 1.0, 1.0, 1.0, 1.0, 1.0, 1.0, 1.0, 1.0, 1.0, 1.0, 1.0, 1.0, 1.0, 1.0, 1.0, 1.0, 1.0, 1.0, 1.0, 1.0, 1.0, 1.0, 1.0, 1.0, 1.0, 1.0, 1.0, 1.0, 1.0, 1.0, 1.0, 1.0, 1.0, 1.0, 1.0, 1.0, 1.0, 1.0, 1.0, 1.0, 1.0, 1.0, 1.0, 1.0, 1.0, 1.0, 1.0, 1.0, 1.0, 1.0, 1.0, 1.0, 1.0, 1.0, 1.0, 1.0, 1.0, 1.0, 1.0, 1.0, 1.0, 1.0, 1.0, 1.0, 1.0, 1.0, 1.0, 1.0, 1.0, 1.0, 1.0, 1.0, 1.0, 1.0, 1.0, 1.0, 1.0, 1.0, 1.0, 1.0, 1.0, 1.0, 1.0, 1.0, 1.0, 1.0, 1.0, 1.0, 1.0, 1.0, 1.0, 1.0, 1.0, 1.0, 1.0, 1.0, 1.0, 1.0, 1.0, 1.0, 1.0, 1.0, 1.0, 1.0, 1.0, 1.0, 1.0, 1.0, 1.0, 1.0, 1.0, 1.0, 1.0, 1.0, 1.0, 1.0, 1.0, 1.0, 1.0, 1.0, 1.0, 1.0, 1.0, 1.0, 1.0, 1.0, 1.0, 1.0, 1.0, 1.0, 1.0, 1.0, 1.0, 1.0, 1.0, 1.0, 1.0, 1.0, 1.0, 1.0, 1.0, 1.0, 1.0, 1.0, 1.0, 1.0, 1.0, 1.0, 1.0, 1.0, 1.0, 1.0, 1.0, 1.0, 1.0, 1.0, 1.0, 1.0, 1.0, 1.0, 1.0, 1.0, 1.0, 1.0, 1.0, 1.0, 1.0, 1.0, 1.0, 1.0, 1.0, 1.0, 1.0, 1.0, 1.0, 1.0, 1.0, 1.0, 1.0, 1.0, 1.0, 1.0, 1.0, 1.0, 1.0, 1.0, 1.0, 1.0, 1.0, 1.0, 1.0, 1.0, 1.0, 1.0, 1.0, 1.0, 1.0, 1.0, 1.0, 1.0, 1.0, 1.0, 1.0, 1.0, 1.0, 1.0, 1.0, 1.0, 1.0, 1.0, 1.0, 1.0, 1.0, 1.0, 1.0, 1.0, 1.0, 1.0, 1.0, 1.0, 1.0, 1.0, 1.0, 1.0, 1.0, 1.0, 1.0, 1.0, 1.0, 1.0, 1.0, 1.0, 1.0, 1.0, 1.0, 1.0, 1.0, 1.0, 1.0, 1.0, 1.0, 1.0, 1.0, 1.0, 1.0, 1.0, 1.0, 1.0, 1.0, 1.0, 1.0, 1.0, 1.0, 1.0, 1.0, 1.0, 1.0, 1.0, 1.0, 1.0, 1.0, 1.0, 1.0, 1.0, 1.0, 1.0, 1.0, 1.0, 1.0, 1.0, 1.0, 1.0, 1.0, 1.0, 1.0, 1.0, 1.0, 1.0, 1.0, 1.0, 1.0, 1.0, 1.0, 1.0, 1.0, 1.0, 1.0, 1.0, 1.0, 1.0, 1.0, 1.0, 1.0, 1.0, 1.0, 1.0, 1.0, 1.0, 1.0, 1.0, 1.0, 1.0, 1.0, 1.0, 1.0, 1.0, 1.0, 1.0, 1.0, 1.0, 1.0, 1.0, 1.0, 1.0, 1.0, 1.0, 1.0, 1.0, 1.0, 1.0, 1.0, 1.0, 1.0, 1.0, 1.0, 1.0, 1.0, 1.0, 1.0, 1.0, 1.0, 1.0, 1.0, 1.0, 1.0, 1.0, 1.0, 1.0, 1.0, 1.0, 1.0, 1.0, 1.0, 1.0, 1.0, 1.0, 1.0, 1.0, 1.0, 1.0, 1.0, 1.0, 1.0, 1.0, 1.0, 1.0, 1.0, 1.0, 1.0, 1.0, 1.0, 1.0, 1.0, 1.0, 1.0, 1.0, 1.0, 1.0, 1.0, 1.0, 1.0, 1.0, 1.0, 1.0, 1.0, 1.0, 1.0, 1.0, 1.0, 1.0, 1.0, 1.0, 1.0, 1.0, 1.0, 1.0, 1.0, 1.0, 1.0, 1.0, 1.0, 1.0, 1.0, 1.0, 1.0, 1.0, 1.0, 1.0, 1.0, 1.0, 1.0, 1.0, 1.0, 1.0, 1.0, 1.0, 1.0, 1.0, 1.0, 1.0, 1.0, 1.0, 1.0, 1.0, 1.0, 1.0, 1.0, 1.0, 1.0, 1.0, 1.0, 1.0, 1.0, 1.0, 1.0, 1.0, 1.0, 1.0, 1.0, 1.0, 1.0, 1.0, 1.0, 1.0, 1.0, 1.0, 1.0, 1.0, 1.0, 1.0, 1.0, 1.0, 1.0, 1.0, 1.0, 1.0, 1.0, 1.0, 1.0, 1.0, 1.0, 1.0, 1.0, 1.0, 1.0, 1.0, 1.0, 1.0, 1.0, 1.0, 1.0, 1.0, 1.0, 1.0, 1.0, 1.0, 1.0, 1.0, 1.0, 1.0, 1.0, 1.0, 1.0, 1.0, 1.0, 1.0, 1.0, 1.0, 1.0, 1.0, 1.0, 1.0, 1.0, 1.0, 1.0, 1.0, 1.0, 1.0, 1.0, 1.0, 1.0, 1.0, 1.0, 1.0, 1.0, 1.0, 1.0, 1.0, 1.0, 1.0, 1.0, 1.0, 1.0, 1.0, 1.0, 1.0, 1.0, 1.0, 1.0, 1.0, 1.0, 1.0, 1.0, 1.0, 1.0, 1.0, 1.0, 1.0, 1.0, 1.0, 1.0, 1.0, 1.0, 1.0, 1.0, 1.0, 1.0, 1.0, 1.0, 1.0, 1.0, 1.0, 1.0, 1.0, 1.0, 1.0, 1.0, 1.0, 1.0, 1.0, 1.0, 1.0, 1.0, 1.0, 1.0, 1.0, 1.0, 1.0, 1.0, 1.0, 1.0, 1.0, 1.0, 1.0, 1.0, 1.0, 1.0, 1.0, 1.0, 1.0, 1.0, 1.0, 1.0, 1.0, 1.0, 1.0, 1.0, 1.0, 1.0, 1.0, 1.0, 1.0, 1.0, 1.0, 1.0, 1.0, 1.0, 1.0, 1.0, 1.0, 1.0, 1.0, 1.0, 1.0, 1.0, 1.0, 1.0, 1.0, 1.0, 1.0, 1.0, 1.0, 1.0, 1.0, 1.0, 1.0, 1.0, 1.0, 1.0, 1.0, 1.0, 1.0, 1.0, 1.0, 1.0, 1.0, 1.0, 1.0, 1.0, 1.0, 1.0, 1.0, 1.0, 1.0, 1.0, 1.0, 1.0, 1.0, 1.0, 1.0, 1.0, 1.0, 1.0, 1.0, 1.0, 1.0, 1.0, 1.0, 1.0, 1.0, 1.0, 1.0, 1.0, 1.0, 1.0, 1.0, 1.0, 1.0, 1.0, 1.0, 1.0, 1.0, 1.0, 1.0, 1.0, 1.0, 1.0, 1.0, 1.0, 1.0, 1.0, 1.0, 1.0, 1.0, 1.0, 1.0, 1.0, 1.0, 1.0, 1.0, 1.0, 1.0, 1.0, 1.0, 1.0, 1.0, 1.0, 1.0, 1.0, 1.0, 1.0, 1.0, 1.0, 1.0, 1.0, 1.0, 1.0, 1.0, 1.0, 1.0, 1.0, 1.0, 1.0, 1.0, 1.0, 1.0, 1.0, 1.0, 1.0, 1.0, 1.0, 1.0, 1.0, 1.0, 1.0, 1.0, 1.0, 1.0, 1.0, 1.0, 1.0, 1.0, 1.0, 1.0, 1.0, 1.0, 1.0, 1.0, 1.0, 1.0, 1.0, 1.0, 1.0, 1.0, 1.0, 1.0, 1.0, 1.0, 1.0, 1.0, 1.0, 1.0, 1.0, 1.0, 1.0, 1.0, 1.0, 1.0, 1.0, 1.0, 1.0, 1.0, 1.0, 1.0, 1.0, 1.0, 1.0, 1.0, 1.0, 1.0, 1.0, 1.0, 1.0, 1.0, 1.0, 1.0, 1.0, 1.0, 1.0, 1.0, 1.0, 1.0, 1.0, 1.0, 1.0, 1.0, 1.0, 1.0, 1.0, 1.0, 1.0, 1.0, 1.0, 1.0, 1.0, 1.0, 1.0, 1.0, 1.0, 1.0, 1.0, 1.0, 1.0, 1.0, 1.0, 1.0, 1.0, 1.0, 1.0, 1.0, 1.0, 1.0, 1.0, 1.0, 1.0, 1.0, 1.0, 1.0, 1.0, 1.0, 1.0, 1.0, 1.0, 1.0, 1.0, 1.0, 1.0, 1.0, 1.0, 1.0, 1.0, 1.0, 1.0, 1.0, 1.0, 1.0, 1.0, 1.0, 1.0, 1.0, 1.0, 1.0, 1.0, 1.0, 1.0, 1.0, 1.0, 1.0, 1.0, 1.0, 1.0, 1.0, 1.0, 1.0, 1.0, 1.0, 1.0, 1.0, 1.0, 1.0, 1.0, 1.0, 1.0, 1.0, 1.0, 1.0, 1.0, 1.0, 1.0, 1.0, 1.0, 1.0, 1.0, 1.0, 1.0, 1.0, 1.0, 1.0, 1.0, 1.0, 1.0, 1.0, 1.0, 1.0, 1.0, 1.0, 1.0, 1.0, 1.0, 1.0, 1.0, 1.0, 1.0, 1.0, 1.0, 1.0, 1.0, 1.0, 1.0, 1.0, 1.0, 1.0, 1.0, 1.0, 1.0, 1.0, 1.0, 1.0, 1.0, 1.0, 1.0, 1.0, 1.0, 1.0, 1.0, 1.0, 1.0, 1.0, 1.0, 1.0, 1.0, 1.0, 1.0, 1.0, 1.0, 1.0, 1.0, 1.0, 1.0, 1.0, 1.0, 1.0, 1.0, 1.0, 1.0, 1.0, 1.0, 1.0, 1.0, 1.0, 1.0, 1.0, 1.0, 1.0, 1.0, 1.0, 1.0, 1.0, 1.0, 1.0, 1.0, 1.0, 1.0, 1.0, 1.0, 1.0, 1.0, 1.0, 1.0, 1.0, 1.0, 1.0, 1.0, 1.0, 1.0, 1.0, 1.0, 1.0, 1.0, 1.0, 1.0, 1.0, 1.0, 1.0, 1.0, 1.0, 1.0, 1.0, 1.0, 1.0, 1.0, 1.0, 1.0, 1.0, 1.0, 1.0, 1.0, 1.0, 1.0, 1.0, 1.0, 1.0, 1.0, 1.0, 1.0, 1.0, 1.0, 1.0, 1.0, 1.0, 1.0, 1.0, 1.0, 1.0, 1.0, 1.0, 1.0, 1.0, 1.0, 1.0, 1.0, 1.0, 1.0, 1.0, 1.0, 1.0, 1.0, 1.0, 1.0, 1.0, 1.0, 1.0, 1.0, 1.0, 1.0, 1.0, 1.0, 1.0, 1.0, 1.0, 1.0, 1.0, 1.0, 1.0, 1.0, 1.0, 1.0, 1.0, 1.0, 1.0, 1.0, 1.0, 1.0, 1.0, 1.0, 1.0, 1.0, 1.0, 1.0, 1.0, 1.0, 1.0, 1.0, 1.0, 1.0, 1.0, 1.0, 1.0, 1.0, 1.0, 1.0, 1.0, 1.0, 1.0, 1.0, 1.0, 1.0, 1.0, 1.0, 1.0, 1.0, 1.0, 1.0, 1.0, 1.0, 1.0, 1.0, 1.0, 1.0, 1.0, 1.0, 1.0, 1.0, 1.0, 1.0, 1.0, 1.0, 1.0, 1.0, 1.0, 1.0, 1.0, 1.0, 1.0, 1.0, 1.0, 1.0, 1.0, 1.0, 1.0, 1.0, 1.0, 1.0, 1.0, 1.0, 1.0, 1.0, 1.0, 1.0, 1.0, 1.0, 1.0, 1.0, 1.0, 1.0, 1.0, 1.0, 1.0, 1.0, 1.0, 1.0, 1.0, 1.0, 1.0, 1.0, 1.0, 1.0, 1.0, 1.0, 1.0, 1.0, 1.0, 1.0, 1.0, 1.0, 1.0, 1.0, 1.0, 1.0, 1.0, 1.0, 1.0, 1.0, 1.0, 1.0, 1.0, 1.0, 1.0, 1.0, 1.0, 1.0, 1.0, 1.0, 1.0, 1.0, 1.0, 1.0, 1.0, 1.0, 1.0, 1.0, 1.0, 1.0, 1.0, 1.0, 1.0, 1.0, 1.0, 1.0, 1.0, 1.0, 1.0, 1.0, 1.0, 1.0, 1.0, 1.0, 1.0, 1.0, 1.0, 1.0, 1.0, 1.0, 1.0, 1.0, 1.0, 1.0, 1.0, 1.0, 1.0, 1.0, 1.0, 1.0, 1.0, 1.0, 1.0, 1.0, 1.0, 1.0, 1.0, 1.0, 1.0, 1.0, 1.0, 1.0, 1.0, 1.0, 1.0, 1.0, 1.0, 1.0, 1.0, 1.0, 1.0, 1.0, 1.0, 1.0, 1.0, 1.0, 1.0, 1.0, 1.0, 1.0, 1.0, 1.0, 1.0, 1.0, 1.0, 1.0, 1.0, 1.0, 1.0, 1.0, 1.0, 1.0, 1.0, 1.0, 1.0, 1.0, 1.0, 1.0, 1.0, 1.0, 1.0, 1.0, 1.0, 1.0, 1.0, 1.0, 1.0, 1.0, 1.0, 1.0, 1.0, 1.0, 1.0, 1.0, 1.0, 1.0, 1.0, 1.0, 1.0, 1.0, 1.0, 1.0, 1.0, 1.0, 1.0, 1.0, 1.0, 1.0, 1.0, 1.0, 1.0, 1.0, 1.0, 1.0, 1.0, 1.0, 1.0, 1.0, 1.0, 1.0, 1.0, 1.0, 1.0, 1.0, 1.0, 1.0, 1.0, 1.0, 1.0, 1.0, 1.0, 1.0, 1.0, 1.0, 1.0, 1.0, 1.0, 1.0, 1.0, 1.0, 1.0, 1.0, 1.0, 1.0, 1.0, 1.0, 1.0, 1.0, 1.0, 1.0, 1.0, 1.0, 1.0, 1.0, 1.0, 1.0, 1.0, 1.0, 1.0, 1.0, 1.0, 1.0, 1.0, 1.0, 1.0, 1.0, 1.0, 1.0, 1.0, 1.0, 1.0, 1.0, 1.0, 1.0, 1.0, 1.0, 1.0, 1.0, 1.0, 1.0, 1.0, 1.0, 1.0, 1.0, 1.0, 1.0, 1.0, 1.0, 1.0, 1.0, 1.0, 1.0, 1.0, 1.0, 1.0, 1.0, 1.0, 1.0, 1.0, 1.0, 1.0, 1.0, 1.0, 1.0, 1.0, 1.0, 1.0, 1.0, 1.0, 1.0, 1.0, 1.0, 1.0, 1.0, 1.0, 1.0, 1.0, 1.0, 1.0, 1.0, 1.0, 1.0, 1.0, 1.0, 1.0, 1.0, 1.0, 1.0, 1.0, 1.0, 1.0, 1.0, 1.0, 1.0, 1.0, 1.0, 1.0, 1.0, 1.0, 1.0, 1.0, 1.0, 1.0, 1.0, 1.0, 1.0, 1.0, 1.0, 1.0, 1.0, 1.0, 1.0, 1.0, 1.0, 1.0, 1.0, 1.0, 1.0, 1.0, 1.0, 1.0, 1.0, 1.0, 1.0, 1.0, 1.0, 1.0, 1.0, 1.0, 1.0, 1.0, 1.0, 1.0, 1.0, 1.0, 1.0, 1.0, 1.0, 1.0, 1.0, 1.0, 1.0, 1.0, 1.0, 1.0, 1.0, 1.0, 1.0, 1.0, 1.0, 1.0, 1.0, 1.0, 1.0, 1.0, 1.0, 1.0, 1.0, 1.0, 1.0, 1.0, 1.0, 1.0, 1.0, 1.0, 1.0, 1.0, 1.0, 1.0, 1.0, 1.0, 1.0, 1.0, 1.0, 1.0, 1.0, 1.0, 1.0, 1.0, 1.0, 1.0, 1.0, 1.0, 1.0, 1.0, 1.0, 1.0, 1.0, 1.0, 1.0, 1.0, 1.0, 1.0, 1.0, 1.0, 1.0, 1.0, 1.0, 1.0, 1.0, 1.0, 1.0, 1.0, 1.0, 1.0, 1.0, 1.0, 1.0, 1.0, 1.0, 1.0, 1.0, 1.0, 1.0, 1.0, 1.0, 1.0, 1.0, 1.0, 1.0, 1.0, 1.0, 1.0, 1.0, 1.0, 1.0, 1.0, 1.0, 1.0, 1.0, 1.0, 1.0, 1.0, 1.0, 1.0, 1.0, 1.0, 1.0, 1.0, 1.0, 1.0, 1.0, 1.0, 1.0, 1.0, 1.0, 1.0, 1.0, 1.0, 1.0, 1.0, 1.0, 1.0, 1.0, 1.0, 1.0, 1.0, 1.0, 1.0, 1.0, 1.0, 1.0, 1.0, 1.0, 1.0, 1.0, 1.0, 1.0, 1.0, 1.0, 1.0, 1.0, 1.0, 1.0, 1.0, 1.0, 1.0, 1.0, 1.0, 1.0, 1.0, 1.0, 1.0, 1.0, 1.0, 1.0, 1.0, 1.0, 1.0, 1.0, 1.0, 1.0, 1.0, 1.0, 1.0, 1.0, 1.0, 1.0, 1.0, 1.0, 1.0, 1.0, 1.0, 1.0, 1.0, 1.0, 1.0, 1.0, 1.0, 1.0, 1.0, 1.0, 1.0, 1.0, 1.0, 1.0, 1.0, 1.0, 1.0, 1.0, 1.0, 1.0, 1.0, 1.0, 1.0, 1.0, 1.0, 1.0, 1.0, 1.0, 1.0, 1.0, 1.0, 1.0, 1.0, 1.0, 1.0, 1.0, 1.0, 1.0, 1.0, 1.0, 1.0, 1.0, 1.0, 1.0, 1.0, 1.0, 1.0, 1.0, 1.0, 1.0, 1.0, 1.0, 1.0, 1.0, 1.0, 1.0, 1.0, 1.0, 1.0, 1.0, 1.0, 1.0, 1.0, 1.0, 1.0, 1.0, 1.0, 1.0, 1.0, 1.0, 1.0, 1.0, 1.0, 1.0, 1.0, 1.0, 1.0, 1.0, 1.0, 1.0, 1.0, 1.0, 1.0, 1.0, 1.0, 1.0, 1.0, 1.0, 1.0, 1.0, 1.0, 1.0, 1.0, 1.0, 1.0, 1.0, 1.0, 1.0, 1.0, 1.0, 1.0, 1.0, 1.0, 1.0, 1.0, 1.0, 1.0, 1.0, 1.0, 1.0, 1.0, 1.0, 1.0, 1.0, 1.0, 1.0, 1.0, 1.0, 1.0, 1.0, 1.0, 1.0, 1.0, 1.0, 1.0, 1.0, 1.0, 1.0, 1.0, 1.0, 1.0, 1.0, 1.0, 1.0, 1.0, 1.0, 1.0, 1.0, 1.0, 1.0, 1.0, 1.0, 1.0, 1.0, 1.0, 1.0, 1.0, 1.0, 1.0, 1.0, 1.0, 1.0, 1.0, 1.0, 1.0, 1.0, 1.0, 1.0, 1.0, 1.0, 1.0, 1.0, 1.0, 1.0, 1.0, 1.0, 1.0, 1.0, 1.0, 1.0, 1.0, 1.0, 1.0, 1.0, 1.0, 1.0, 1.0, 1.0, 1.0, 1.0, 1.0, 1.0, 1.0, 1.0, 1.0, 1.0, 1.0, 1.0, 1.0, 1.0, 1.0])
me_plane_001.use_remesh_preserve_volume = False
me_plane_001.use_remesh_preserve_attributes = False
me_plane_001.use_mirror_vertex_groups = False
me_plane_001.update()
me_plane = bpy.data.meshes.new('Plane')
me_plane.from_pydata([(1.0, 1.0, 0.0), (1.0, -1.0, 0.0), (-1.0, -1.0, 0.0), (-1.0, 1.0, 0.0), (-1.0, 1.0, 2.0), (-1.0, -1.0, 2.0)], [], [(0, 3, 2, 1), (2, 3, 4, 5)])
_uv = me_plane.uv_layers.new(name='UVMap')
_uv.uv.foreach_set('vector', [1.0, 0.9961, 0.0, 1.0, -0.003906, 0.0, 0.9961, -0.003906, 1.0, 0.0, 0.998, 1.0, -0.001953, 0.998, 0.0, -0.001953])
_ca = me_plane.color_attributes.new('Col', 'BYTE_COLOR', 'CORNER')
_ca.data.foreach_set('color', [1.0, 1.0, 1.0, 1.0, 1.0, 1.0, 1.0, 1.0, 1.0, 1.0, 1.0, 1.0, 1.0, 1.0, 1.0, 1.0, 1.0, 1.0, 1.0, 1.0, 1.0, 1.0, 1.0, 1.0, 1.0, 1.0, 1.0, 1.0, 1.0, 1.0, 1.0, 1.0])
me_plane.materials.append(mat_material)
me_plane.use_remesh_preserve_volume = False
me_plane.use_remesh_preserve_attributes = False
me_plane.use_mirror_vertex_groups = False
me_plane.update()

# ---- objects
ob_plane_001 = bpy.data.objects.new('Plane.001', me_plane_001)
ob_plane = bpy.data.objects.new('Plane', me_plane)

# ---- transforms, parenting, visibility, modifiers, constraints
ob_plane_001.location = (-0.06153, -1.768, -0.308)
ob_plane_001.rotation_euler = (1.571, -0.0, 1.571)
ob_plane_001.lock_rotations_4d = False
ob_plane_001.empty_display_type = 'ARROWS'
ob_plane_001.color = (0.0, 0.0, 0.0, 1.0)
ob_plane_001.lineart.crease_threshold = 0.0
ob_plane.location = (0.0, 0.0, 0.0)
ob_plane.rotation_euler = (1.571, 1.794e-16, 1.794e-16)
ob_plane.lock_rotations_4d = False
ob_plane.empty_display_type = 'ARROWS'
ob_plane.color = (0.0, 0.0, 0.0, 1.0)
ob_plane.lineart.crease_threshold = 0.0

# ---- collection membership
col_collection_1.objects.link(ob_plane_001)
col_collection_1.objects.link(ob_plane)

# ---- scene / render settings (as saved in the file)
scene.frame_start = 1; scene.frame_end = 250; scene.frame_set(1)
scene.render.engine = 'BLENDER_EEVEE_NEXT'
scene.render.image_settings.color_mode = 'RGB'
scene.render.image_settings.compression = 90
scene.render.resolution_x = 1280
scene.render.resolution_y = 960
scene.render.fps = 25
scene.render.dither_intensity = 0.0
scene.render.use_compositing = False
scene.render.use_sequencer = False
scene.render.use_file_extension = False
scene.render.bake_bias = 0.0
scene.render.use_stamp_time = False
scene.render.use_stamp_date = False
scene.render.use_stamp_frame = False
scene.render.use_stamp_camera = False
scene.render.use_stamp_scene = False
scene.render.use_stamp_filename = False
scene.render.use_stamp_render_time = False
scene.render.stamp_font_size = 0
scene.cycles.use_denoising = False
scene.cycles.samples = 10
scene.cycles.sampling_pattern = 'TABULATED_SOBOL'
scene.cycles.light_sampling_threshold = 0.0
scene.cycles.use_adaptive_sampling = False
scene.cycles.use_light_tree = False
scene.cycles.blur_glossy = 0.0
scene.cycles.volume_bounces = 1
scene.cycles.pixel_filter_type = 'GAUSSIAN'
scene.cycles.sample_clamp_indirect = 0.0
scene.view_settings.view_transform = 'Raw'
bpy.context.view_layer.update()

# ---- added for rendering (the .blend has no active camera and no usable light): camera, sun + grey world if the file has none
cam_auto = bpy.data.cameras.new('AutoCamera')
cam_auto.lens = 50.0
cam_auto.sensor_width = 36.0
cam_auto.clip_end = 1000.0
ob_auto_camera = bpy.data.objects.new('AutoCamera', cam_auto)
scene.collection.objects.link(ob_auto_camera)
ob_auto_camera.location = (3.20552, -4.84663, 2.564)
ob_auto_camera.rotation_euler = (1.09748, -7.21219e-08, 0.694738)
scene.camera = ob_auto_camera
light_auto_sun = bpy.data.lights.new('AutoSun', 'SUN')
light_auto_sun.energy = 3.0
light_auto_sun.angle = 0.0523599
ob_auto_sun = bpy.data.objects.new('AutoSun', light_auto_sun)
scene.collection.objects.link(ob_auto_sun)
ob_auto_sun.rotation_euler = (0.872665, 0.174533, 0.523599)
if scene.world is None:
    world_auto = bpy.data.worlds.new('AutoWorld')
    world_auto.color = (0.3, 0.3, 0.3)
    scene.world = world_auto
bpy.context.view_layer.update()
